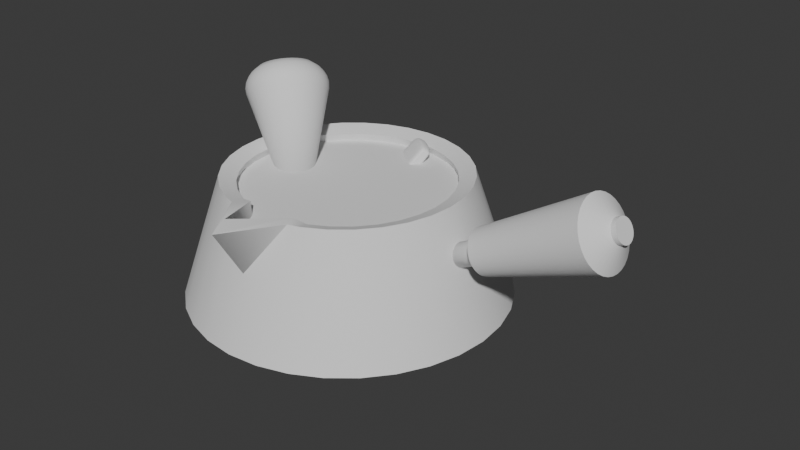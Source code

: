 # Source: Blocking_V1.blend  (saved by Blender 4.0.36; exported with 4.5.12 LTS)
import bpy
from mathutils import Matrix  # noqa: F401  (used for matrix-valued properties, if any)

bpy.ops.wm.read_factory_settings(use_empty=True)
scene = bpy.context.scene
scene.name = 'Scene'

# ---- collections
col_collection = bpy.data.collections.new('Collection'); scene.collection.children.link(col_collection)

# ---- node groups
ng_auto_smooth = bpy.data.node_groups.new('Auto Smooth', 'GeometryNodeTree')
_s = ng_auto_smooth.interface.new_socket(name='Geometry', in_out='OUTPUT', socket_type='NodeSocketGeometry')
_s = ng_auto_smooth.interface.new_socket(name='Geometry', in_out='INPUT', socket_type='NodeSocketGeometry')
_s = ng_auto_smooth.interface.new_socket(name='Angle', in_out='INPUT', socket_type='NodeSocketFloat')
_s.subtype = 'ANGLE'
_s.min_value = 0.0
_s.max_value = 3.142
ng_auto_smooth.is_modifier = True
_N = ng_auto_smooth.nodes; _L = ng_auto_smooth.links
n0 = _N.new('NodeGroupOutput'); n0.name = 'Group Output'; n0.location = (480, -100)
n1 = _N.new('NodeGroupInput'); n1.name = 'Group Input'; n1.location = (-420, -300)
n2 = _N.new('NodeGroupInput'); n2.name = 'Group Input.001'; n2.location = (-60, -100)
n3 = _N.new('GeometryNodeSetShadeSmooth'); n3.name = 'Set Shade Smooth'; n3.location = (120, -100)
n3.domain = 'EDGE'
n4 = _N.new('GeometryNodeSetShadeSmooth'); n4.name = 'Set Shade Smooth.001'; n4.location = (300, -100)
n5 = _N.new('GeometryNodeInputMeshEdgeAngle'); n5.name = 'Edge Angle'; n5.location = (-420, -220)
n6 = _N.new('GeometryNodeInputEdgeSmooth'); n6.name = 'Is Edge Smooth'; n6.location = (-60, -160)
n7 = _N.new('GeometryNodeInputShadeSmooth'); n7.name = 'Is Face Smooth'; n7.location = (-240, -340)
n8 = _N.new('FunctionNodeBooleanMath'); n8.name = 'Boolean Math'; n8.location = (-60, -220)
n9 = _N.new('FunctionNodeCompare'); n9.name = 'Compare'; n9.location = (-240, -180)
n9.operation = 'LESS_EQUAL'
_L.new(n5.outputs[0], n9.inputs[0])
_L.new(n4.outputs[0], n0.inputs[0])
_L.new(n1.outputs[1], n9.inputs[1])
_L.new(n9.outputs[0], n8.inputs[0])
_L.new(n7.outputs[0], n8.inputs[1])
_L.new(n2.outputs[0], n3.inputs[0])
_L.new(n6.outputs[0], n3.inputs[1])
_L.new(n3.outputs[0], n4.inputs[0])
_L.new(n8.outputs[0], n3.inputs[2])
n0.is_active_output = True

# ---- world
world_world = bpy.data.worlds.new('World'); scene.world = world_world
world_world.use_nodes = True; world_world.node_tree.nodes.clear()
_N = world_world.node_tree.nodes; _L = world_world.node_tree.links
n0 = _N.new('ShaderNodeOutputWorld'); n0.name = 'World Output'; n0.location = (300, 300)
n1 = _N.new('ShaderNodeBackground'); n1.name = 'Background'; n1.location = (10, 300)
n1.inputs[0].default_value = (0.05088, 0.05088, 0.05088, 1.0)
_L.new(n1.outputs[0], n0.inputs[0])
n0.is_active_output = True
world_world.color = (0.05088, 0.05088, 0.05088)
world_world.use_sun_shadow = False
world_world.sun_shadow_jitter_overblur = 0.0

# ---- meshes
me_cylinder_003 = bpy.data.meshes.new('Cylinder.003')
me_cylinder_003.from_pydata([(4.408e-09, 0.121, 0.0), (0.02361, 0.1187, 0.0), (0.04632, 0.1118, 0.0), (0.06724, 0.1006, 0.0), (0.08558, 0.08558, 0.0), (0.1006, 0.06724, 0.0), (0.1118, 0.04632, 0.0), (0.1187, 0.02361, 0.0), (0.121, 5.714e-09, 0.0), (0.1187, -0.02361, 0.0), (0.1118, -0.04632, 0.0), (0.1006, -0.06724, 0.0), (0.08558, -0.08558, 0.0), (0.06724, -0.1006, 0.0), (0.04632, -0.1118, 0.0), (0.02361, -0.1187, 0.0), (4.408e-09, -0.121, 0.0), (-0.02361, -0.1187, 0.0), (-0.04632, -0.1118, 0.0), (-0.06724, -0.1006, 0.0), (-0.08558, -0.08558, 0.0), (-0.1006, -0.06724, 0.0), (-0.1118, -0.04632, 0.0), (-0.1187, -0.02361, 0.0), (-0.121, 5.714e-09, 0.0), (-0.1187, 0.02361, 0.0), (-0.1118, 0.04632, 0.0), (-0.1006, 0.06724, 0.0), (-0.08558, 0.08558, 0.0), (-0.06724, 0.1006, 0.0), (-0.04632, 0.1118, 0.0), (-0.02361, 0.1187, 0.0), (8.401e-10, 0.1858, 0.04263), (0.03624, 0.1822, 0.04263), (0.07109, 0.1716, 0.04263), (0.1032, 0.1545, 0.04263), (0.1314, 0.1314, 0.04263), (0.1545, 0.1032, 0.04263), (0.1716, 0.07109, 0.04263), (0.1822, 0.03624, 0.04263), (0.1858, 2.007e-09, 0.04263), (0.1822, -0.03624, 0.04263), (0.1716, -0.07109, 0.04263), (0.1545, -0.1032, 0.04263), (0.1314, -0.1314, 0.04263), (0.1032, -0.1545, 0.04263), (0.07109, -0.1716, 0.04263), (0.03624, -0.1822, 0.04263), (8.401e-10, -0.1858, 0.04263), (-0.03624, -0.1822, 0.04263), (-0.07109, -0.1716, 0.04263), (-0.1032, -0.1545, 0.04263), (-0.1314, -0.1314, 0.04263), (-0.1545, -0.1032, 0.04263), (-0.1716, -0.07109, 0.04263), (-0.1822, -0.03624, 0.04263), (-0.1858, 2.007e-09, 0.04263), (-0.1822, 0.03624, 0.04263), (-0.1716, 0.07109, 0.04263), (-0.1545, 0.1032, 0.04263), (-0.1314, 0.1314, 0.04263), (-0.1032, 0.1545, 0.04263), (-0.07109, 0.1716, 0.04263), (-0.03624, 0.1822, 0.04263), (1.49e-09, 0.139, 0.1839), (0.02713, 0.1364, 0.1839), (0.05321, 0.1285, 0.1839), (0.07725, 0.1156, 0.1839), (0.09832, 0.09832, 0.1839), (0.1156, 0.07725, 0.1839), (0.1285, 0.05321, 0.1839), (0.1364, 0.02713, 0.1839), (0.139, 4.486e-09, 0.1839), (0.1364, -0.02713, 0.1839), (0.1285, -0.05321, 0.1839), (0.1156, -0.07725, 0.1839), (0.09832, -0.09832, 0.1839), (0.07725, -0.1156, 0.1839), (0.05321, -0.1285, 0.1839), (0.04014, -0.1324, 0.1839), (1.49e-09, -0.1942, 0.1839), (-0.03939, -0.1326, 0.1839), (-0.05321, -0.1285, 0.1839), (-0.07725, -0.1156, 0.1839), (-0.09832, -0.09832, 0.1839), (-0.1156, -0.07725, 0.1839), (-0.1285, -0.05321, 0.1839), (-0.1364, -0.02713, 0.1839), (-0.139, 4.486e-09, 0.1839), (-0.1364, 0.02713, 0.1839), (-0.1285, 0.05321, 0.1839), (-0.1156, 0.07725, 0.1839), (-0.09832, 0.09832, 0.1839), (-0.07725, 0.1156, 0.1839), (-0.05321, 0.1285, 0.1839), (-0.02713, 0.1364, 0.1839), (0.1318, -0.08806, 0.1253), (0.1464, -0.06066, 0.1253), (-0.1555, 0.03092, 0.1253), (-0.1585, 3.393e-09, 0.1253), (0.1121, -0.1121, 0.1253), (-0.1464, 0.06066, 0.1253), (0.08806, -0.1318, 0.1253), (-0.1318, 0.08806, 0.1253), (0.06066, -0.1464, 0.1253), (0.03092, 0.1555, 0.1253), (1.25e-09, 0.1585, 0.1253), (-0.1121, 0.1121, 0.1253), (0.03092, -0.1555, 0.1253), (0.06066, 0.1464, 0.1253), (-0.08806, 0.1318, 0.1253), (1.25e-09, -0.1585, 0.1253), (0.08806, 0.1318, 0.1253), (-0.06066, 0.1464, 0.1253), (-0.03092, -0.1555, 0.1253), (0.1121, 0.1121, 0.1253), (-0.03092, 0.1555, 0.1253), (-0.06066, -0.1464, 0.1253), (0.1318, 0.08806, 0.1253), (-0.08806, -0.1318, 0.1253), (0.1464, 0.06066, 0.1253), (-0.1121, -0.1121, 0.1253), (0.1555, 0.03092, 0.1253), (-0.1318, -0.08806, 0.1253), (0.1585, 3.393e-09, 0.1253), (-0.1464, -0.06066, 0.1253), (0.1555, -0.03092, 0.1253), (-0.1555, -0.03092, 0.1253)], [], [(0, 31, 30, 29, 28, 27, 26, 25, 24, 23, 22, 21, 20, 19, 18, 17, 16, 15, 14, 13, 12, 11, 10, 9, 8, 7, 6, 5, 4, 3, 2, 1), (97, 96, 75, 74), (22, 23, 55, 54), (9, 10, 42, 41), (23, 24, 56, 55), (10, 11, 43, 42), (24, 25, 57, 56), (11, 12, 44, 43), (25, 26, 58, 57), (12, 13, 45, 44), (26, 27, 59, 58), (13, 14, 46, 45), (0, 1, 33, 32), (27, 28, 60, 59), (14, 15, 47, 46), (1, 2, 34, 33), (28, 29, 61, 60), (15, 16, 48, 47), (2, 3, 35, 34), (29, 30, 62, 61), (16, 17, 49, 48), (3, 4, 36, 35), (30, 31, 63, 62), (17, 18, 50, 49), (4, 5, 37, 36), (31, 0, 32, 63), (18, 19, 51, 50), (5, 6, 38, 37), (19, 20, 52, 51), (6, 7, 39, 38), (20, 21, 53, 52), (7, 8, 40, 39), (21, 22, 54, 53), (8, 9, 41, 40), (99, 98, 89, 88), (96, 100, 76, 75), (98, 101, 90, 89), (100, 102, 77, 76), (101, 103, 91, 90), (102, 104, 78, 77), (106, 105, 65, 64), (103, 107, 92, 91), (104, 108, 79, 78), (105, 109, 66, 65), (107, 110, 93, 92), (111, 80, 79), (109, 112, 67, 66), (110, 113, 94, 93), (111, 114, 81), (112, 115, 68, 67), (113, 116, 95, 94), (114, 117, 82, 81), (115, 118, 69, 68), (116, 106, 64, 95), (117, 119, 83, 82), (118, 120, 70, 69), (119, 121, 84, 83), (120, 122, 71, 70), (121, 123, 85, 84), (122, 124, 72, 71), (123, 125, 86, 85), (124, 126, 73, 72), (125, 127, 87, 86), (126, 97, 74, 73), (127, 99, 88, 87), (55, 56, 99, 127), (41, 42, 97, 126), (54, 55, 127, 125), (40, 41, 126, 124), (53, 54, 125, 123), (39, 40, 124, 122), (52, 53, 123, 121), (38, 39, 122, 120), (51, 52, 121, 119), (37, 38, 120, 118), (50, 51, 119, 117), (63, 32, 106, 116), (36, 37, 118, 115), (49, 50, 117, 114), (62, 63, 116, 113), (35, 36, 115, 112), (48, 49, 114, 111), (61, 62, 113, 110), (34, 35, 112, 109), (47, 48, 111, 108), (60, 61, 110, 107), (33, 34, 109, 105), (46, 47, 108, 104), (59, 60, 107, 103), (32, 33, 105, 106), (45, 46, 104, 102), (58, 59, 103, 101), (44, 45, 102, 100), (57, 58, 101, 98), (43, 44, 100, 96), (56, 57, 98, 99), (42, 43, 96, 97), (80, 111, 81), (108, 111, 79)])
me_cylinder_003.polygons.foreach_set('use_smooth', [True] * 99)
_k = set([(0, 1), (0, 31), (1, 2), (2, 3), (3, 4), (4, 5), (5, 6), (6, 7), (7, 8), (8, 9), (9, 10), (10, 11), (11, 12), (12, 13), (13, 14), (14, 15), (15, 16), (16, 17), (17, 18), (18, 19), (19, 20), (20, 21), (21, 22), (22, 23), (23, 24), (24, 25), (25, 26), (26, 27), (27, 28), (28, 29), (29, 30), (30, 31), (32, 33), (32, 63), (33, 34), (34, 35), (35, 36), (36, 37), (37, 38), (38, 39), (39, 40), (40, 41), (41, 42), (42, 43), (43, 44), (44, 45), (45, 46), (46, 47), (47, 48), (48, 49), (49, 50), (50, 51), (51, 52), (52, 53), (53, 54), (54, 55), (55, 56), (56, 57), (57, 58), (58, 59), (59, 60), (60, 61), (61, 62), (62, 63), (64, 65), (64, 95), (65, 66), (66, 67), (67, 68), (68, 69), (69, 70), (70, 71), (71, 72), (72, 73), (73, 74), (74, 75), (75, 76), (76, 77), (77, 78), (78, 79), (79, 80), (79, 111), (80, 81), (81, 82), (81, 111), (82, 83), (83, 84), (84, 85), (85, 86), (86, 87), (87, 88), (88, 89), (89, 90), (90, 91), (91, 92), (92, 93), (93, 94), (94, 95)])
me_cylinder_003.attributes.new('sharp_edge', 'BOOLEAN', 'EDGE').data.foreach_set('value', [ (min(e.vertices), max(e.vertices)) in _k for e in me_cylinder_003.edges])
_uv = me_cylinder_003.uv_layers.new(name='UVMap')
_uv.uv.foreach_set('vector', [0.75, 0.49, 0.7032, 0.4854, 0.6582, 0.4717, 0.6167, 0.4496, 0.5803, 0.4197, 0.5504, 0.3833, 0.5283, 0.3418, 0.5146, 0.2968, 0.51, 0.25, 0.5146, 0.2032, 0.5283, 0.1582, 0.5504, 0.1167, 0.5803, 0.08029, 0.6167, 0.05045, 0.6582, 0.02827, 0.7032, 0.01461, 0.75, 0.01, 0.7968, 0.01461, 0.8418, 0.02827, 0.8833, 0.05045, 0.9197, 0.08029, 0.9496, 0.1167, 0.9717, 0.1582, 0.9854, 0.2032, 0.99, 0.25, 0.9854, 0.2968, 0.9717, 0.3418, 0.9496, 0.3833, 0.9197, 0.4197, 0.8833, 0.4496, 0.8418, 0.4717, 0.7968, 0.4854, 0.9717, 0.1582, 0.9496, 0.1167, 0.9496, 0.1167, 0.9717, 0.1582, 0.5283, 0.1582, 0.5146, 0.2032, 0.5146, 0.2032, 0.5283, 0.1582, 0.9854, 0.2032, 0.9717, 0.1582, 0.9717, 0.1582, 0.9854, 0.2032, 0.5146, 0.2032, 0.51, 0.25, 0.51, 0.25, 0.5146, 0.2032, 0.9717, 0.1582, 0.9496, 0.1167, 0.9496, 0.1167, 0.9717, 0.1582, 0.51, 0.25, 0.5146, 0.2968, 0.5146, 0.2968, 0.51, 0.25, 0.9496, 0.1167, 0.9197, 0.08029, 0.9197, 0.08029, 0.9496, 0.1167, 0.5146, 0.2968, 0.5283, 0.3418, 0.5283, 0.3418, 0.5146, 0.2968, 0.9197, 0.08029, 0.8833, 0.05045, 0.8833, 0.05045, 0.9197, 0.08029, 0.5283, 0.3418, 0.5504, 0.3833, 0.5504, 0.3833, 0.5283, 0.3418, 0.8833, 0.05045, 0.8418, 0.02827, 0.8418, 0.02827, 0.8833, 0.05045, 0.75, 0.49, 0.7968, 0.4854, 0.7968, 0.4854, 0.75, 0.49, 0.5504, 0.3833, 0.5803, 0.4197, 0.5803, 0.4197, 0.5504, 0.3833, 0.8418, 0.02827, 0.7968, 0.01461, 0.7968, 0.01461, 0.8418, 0.02827, 0.7968, 0.4854, 0.8418, 0.4717, 0.8418, 0.4717, 0.7968, 0.4854, 0.5803, 0.4197, 0.6167, 0.4496, 0.6167, 0.4496, 0.5803, 0.4197, 0.7968, 0.01461, 0.75, 0.01, 0.75, 0.01, 0.7968, 0.01461, 0.8418, 0.4717, 0.8833, 0.4496, 0.8833, 0.4496, 0.8418, 0.4717, 0.6167, 0.4496, 0.6582, 0.4717, 0.6582, 0.4717, 0.6167, 0.4496, 0.75, 0.01, 0.7032, 0.01461, 0.7032, 0.01461, 0.75, 0.01, 0.8833, 0.4496, 0.9197, 0.4197, 0.9197, 0.4197, 0.8833, 0.4496, 0.6582, 0.4717, 0.7032, 0.4854, 0.7032, 0.4854, 0.6582, 0.4717, 0.7032, 0.01461, 0.6582, 0.02827, 0.6582, 0.02827, 0.7032, 0.01461, 0.9197, 0.4197, 0.9496, 0.3833, 0.9496, 0.3833, 0.9197, 0.4197, 0.7032, 0.4854, 0.75, 0.49, 0.75, 0.49, 0.7032, 0.4854, 0.6582, 0.02827, 0.6167, 0.05045, 0.6167, 0.05045, 0.6582, 0.02827, 0.9496, 0.3833, 0.9717, 0.3418, 0.9717, 0.3418, 0.9496, 0.3833, 0.6167, 0.05045, 0.5803, 0.08029, 0.5803, 0.08029, 0.6167, 0.05045, 0.9717, 0.3418, 0.9854, 0.2968, 0.9854, 0.2968, 0.9717, 0.3418, 0.5803, 0.08029, 0.5504, 0.1167, 0.5504, 0.1167, 0.5803, 0.08029, 0.9854, 0.2968, 0.99, 0.25, 0.99, 0.25, 0.9854, 0.2968, 0.5504, 0.1167, 0.5283, 0.1582, 0.5283, 0.1582, 0.5504, 0.1167, 0.99, 0.25, 0.9854, 0.2032, 0.9854, 0.2032, 0.99, 0.25, 0.51, 0.25, 0.5146, 0.2968, 0.5146, 0.2968, 0.51, 0.25, 0.9496, 0.1167, 0.9197, 0.08029, 0.9197, 0.08029, 0.9496, 0.1167, 0.5146, 0.2968, 0.5283, 0.3418, 0.5283, 0.3418, 0.5146, 0.2968, 0.9197, 0.08029, 0.8833, 0.05045, 0.8833, 0.05045, 0.9197, 0.08029, 0.5283, 0.3418, 0.5504, 0.3833, 0.5504, 0.3833, 0.5283, 0.3418, 0.8833, 0.05045, 0.8418, 0.02827, 0.8418, 0.02827, 0.8833, 0.05045, 0.75, 0.49, 0.7968, 0.4854, 0.7968, 0.4854, 0.75, 0.49, 0.5504, 0.3833, 0.5803, 0.4197, 0.5803, 0.4197, 0.5504, 0.3833, 0.8418, 0.02827, 0.7968, 0.01461, 0.8193, 0.02143, 0.8418, 0.02827, 0.7968, 0.4854, 0.8418, 0.4717, 0.8418, 0.4717, 0.7968, 0.4854, 0.5803, 0.4197, 0.6167, 0.4496, 0.6167, 0.4496, 0.5803, 0.4197, 0.75, 0.01, 0.75, 0.01, 0.8193, 0.02143, 0.8418, 0.4717, 0.8833, 0.4496, 0.8833, 0.4496, 0.8418, 0.4717, 0.6167, 0.4496, 0.6582, 0.4717, 0.6582, 0.4717, 0.6167, 0.4496, 0.75, 0.01, 0.7032, 0.01461, 0.682, 0.02103, 0.8833, 0.4496, 0.9197, 0.4197, 0.9197, 0.4197, 0.8833, 0.4496, 0.6582, 0.4717, 0.7032, 0.4854, 0.7032, 0.4854, 0.6582, 0.4717, 0.7032, 0.01461, 0.6582, 0.02827, 0.6582, 0.02827, 0.682, 0.02103, 0.9197, 0.4197, 0.9496, 0.3833, 0.9496, 0.3833, 0.9197, 0.4197, 0.7032, 0.4854, 0.75, 0.49, 0.75, 0.49, 0.7032, 0.4854, 0.6582, 0.02827, 0.6167, 0.05045, 0.6167, 0.05045, 0.6582, 0.02827, 0.9496, 0.3833, 0.9717, 0.3418, 0.9717, 0.3418, 0.9496, 0.3833, 0.6167, 0.05045, 0.5803, 0.08029, 0.5803, 0.08029, 0.6167, 0.05045, 0.9717, 0.3418, 0.9854, 0.2968, 0.9854, 0.2968, 0.9717, 0.3418, 0.5803, 0.08029, 0.5504, 0.1167, 0.5504, 0.1167, 0.5803, 0.08029, 0.9854, 0.2968, 0.99, 0.25, 0.99, 0.25, 0.9854, 0.2968, 0.5504, 0.1167, 0.5283, 0.1582, 0.5283, 0.1582, 0.5504, 0.1167, 0.99, 0.25, 0.9854, 0.2032, 0.9854, 0.2032, 0.99, 0.25, 0.5283, 0.1582, 0.5146, 0.2032, 0.5146, 0.2032, 0.5283, 0.1582, 0.9854, 0.2032, 0.9717, 0.1582, 0.9717, 0.1582, 0.9854, 0.2032, 0.5146, 0.2032, 0.51, 0.25, 0.51, 0.25, 0.5146, 0.2032, 0.5146, 0.2032, 0.51, 0.25, 0.51, 0.25, 0.5146, 0.2032, 0.9854, 0.2032, 0.9717, 0.1582, 0.9717, 0.1582, 0.9854, 0.2032, 0.5283, 0.1582, 0.5146, 0.2032, 0.5146, 0.2032, 0.5283, 0.1582, 0.99, 0.25, 0.9854, 0.2032, 0.9854, 0.2032, 0.99, 0.25, 0.5504, 0.1167, 0.5283, 0.1582, 0.5283, 0.1582, 0.5504, 0.1167, 0.9854, 0.2968, 0.99, 0.25, 0.99, 0.25, 0.9854, 0.2968, 0.5803, 0.08029, 0.5504, 0.1167, 0.5504, 0.1167, 0.5803, 0.08029, 0.9717, 0.3418, 0.9854, 0.2968, 0.9854, 0.2968, 0.9717, 0.3418, 0.6167, 0.05045, 0.5803, 0.08029, 0.5803, 0.08029, 0.6167, 0.05045, 0.9496, 0.3833, 0.9717, 0.3418, 0.9717, 0.3418, 0.9496, 0.3833, 0.6582, 0.02827, 0.6167, 0.05045, 0.6167, 0.05045, 0.6582, 0.02827, 0.7032, 0.4854, 0.75, 0.49, 0.75, 0.49, 0.7032, 0.4854, 0.9197, 0.4197, 0.9496, 0.3833, 0.9496, 0.3833, 0.9197, 0.4197, 0.7032, 0.01461, 0.6582, 0.02827, 0.6582, 0.02827, 0.7032, 0.01461, 0.6582, 0.4717, 0.7032, 0.4854, 0.7032, 0.4854, 0.6582, 0.4717, 0.8833, 0.4496, 0.9197, 0.4197, 0.9197, 0.4197, 0.8833, 0.4496, 0.75, 0.01, 0.7032, 0.01461, 0.7032, 0.01461, 0.75, 0.01, 0.6167, 0.4496, 0.6582, 0.4717, 0.6582, 0.4717, 0.6167, 0.4496, 0.8418, 0.4717, 0.8833, 0.4496, 0.8833, 0.4496, 0.8418, 0.4717, 0.7968, 0.01461, 0.75, 0.01, 0.75, 0.01, 0.7968, 0.01461, 0.5803, 0.4197, 0.6167, 0.4496, 0.6167, 0.4496, 0.5803, 0.4197, 0.7968, 0.4854, 0.8418, 0.4717, 0.8418, 0.4717, 0.7968, 0.4854, 0.8418, 0.02827, 0.7968, 0.01461, 0.7968, 0.01461, 0.8418, 0.02827, 0.5504, 0.3833, 0.5803, 0.4197, 0.5803, 0.4197, 0.5504, 0.3833, 0.75, 0.49, 0.7968, 0.4854, 0.7968, 0.4854, 0.75, 0.49, 0.8833, 0.05045, 0.8418, 0.02827, 0.8418, 0.02827, 0.8833, 0.05045, 0.5283, 0.3418, 0.5504, 0.3833, 0.5504, 0.3833, 0.5283, 0.3418, 0.9197, 0.08029, 0.8833, 0.05045, 0.8833, 0.05045, 0.9197, 0.08029, 0.5146, 0.2968, 0.5283, 0.3418, 0.5283, 0.3418, 0.5146, 0.2968, 0.9496, 0.1167, 0.9197, 0.08029, 0.9197, 0.08029, 0.9496, 0.1167, 0.51, 0.25, 0.5146, 0.2968, 0.5146, 0.2968, 0.51, 0.25, 0.9717, 0.1582, 0.9496, 0.1167, 0.9496, 0.1167, 0.9717, 0.1582, 0.75, 0.01, 0.75, 0.01, 0.682, 0.02103, 0.7968, 0.01461, 0.75, 0.01, 0.8193, 0.02143])
me_cylinder_003.update()
me_cylinder_004 = bpy.data.meshes.new('Cylinder.004')
me_cylinder_004.from_pydata([(-1.975e-08, 0.0135, 0.1054), (-1.975e-08, 0.0135, -0.1054), (0.002633, 0.01324, 0.1054), (0.002633, 0.01324, -0.1054), (0.005165, 0.01247, 0.1054), (0.005165, 0.01247, -0.1054), (0.007498, 0.01122, 0.1054), (0.007498, 0.01122, -0.1054), (0.009543, 0.009543, 0.1054), (0.009543, 0.009543, -0.1054), (0.01122, 0.007498, 0.1054), (0.01122, 0.007498, -0.1054), (0.01247, 0.005165, 0.1054), (0.01247, 0.005165, -0.1054), (0.01324, 0.002633, 0.1054), (0.01324, 0.002633, -0.1054), (0.0135, 7.714e-11, 0.1054), (0.0135, 7.714e-11, -0.1054), (0.01324, -0.002633, 0.1054), (0.01324, -0.002633, -0.1054), (0.01247, -0.005165, 0.1054), (0.01247, -0.005165, -0.1054), (0.01122, -0.007498, 0.1054), (0.01122, -0.007498, -0.1054), (0.009543, -0.009543, 0.1054), (0.009543, -0.009543, -0.1054), (0.007498, -0.01122, 0.1054), (0.007498, -0.01122, -0.1054), (0.005165, -0.01247, 0.1054), (0.005165, -0.01247, -0.1054), (0.002633, -0.01324, 0.1054), (0.002633, -0.01324, -0.1054), (-1.975e-08, -0.0135, 0.1054), (-1.975e-08, -0.0135, -0.1054), (-0.002633, -0.01324, 0.1054), (-0.002633, -0.01324, -0.1054), (-0.005165, -0.01247, 0.1054), (-0.005165, -0.01247, -0.1054), (-0.007498, -0.01122, 0.1054), (-0.007498, -0.01122, -0.1054), (-0.009543, -0.009543, 0.1054), (-0.009543, -0.009543, -0.1054), (-0.01122, -0.007498, 0.1054), (-0.01122, -0.007498, -0.1054), (-0.01247, -0.005165, 0.1054), (-0.01247, -0.005165, -0.1054), (-0.01324, -0.002633, 0.1054), (-0.01324, -0.002633, -0.1054), (-0.0135, 7.714e-11, 0.1054), (-0.0135, 7.714e-11, -0.1054), (-0.01324, 0.002633, 0.1054), (-0.01324, 0.002633, -0.1054), (-0.01247, 0.005165, 0.1054), (-0.01247, 0.005165, -0.1054), (-0.01122, 0.007498, 0.1054), (-0.01122, 0.007498, -0.1054), (-0.009543, 0.009543, 0.1054), (-0.009543, 0.009543, -0.1054), (-0.007498, 0.01122, 0.1054), (-0.007498, 0.01122, -0.1054), (-0.005165, 0.01247, 0.1054), (-0.005165, 0.01247, -0.1054), (-0.002633, 0.01324, 0.1054), (-0.002633, 0.01324, -0.1054), (-1.975e-08, 0.0135, -0.05675), (0.002633, 0.01324, -0.05675), (0.005165, 0.01247, -0.05675), (0.007498, 0.01122, -0.05675), (0.009543, 0.009543, -0.05675), (0.01122, 0.007498, -0.05675), (0.01247, 0.005165, -0.05675), (0.01324, 0.002633, -0.05675), (0.0135, 7.714e-11, -0.05675), (0.01324, -0.002633, -0.05675), (0.01247, -0.005165, -0.05675), (0.01122, -0.007498, -0.05675), (0.009543, -0.009543, -0.05675), (0.007498, -0.01122, -0.05675), (0.005165, -0.01247, -0.05675), (0.002633, -0.01324, -0.05675), (-1.975e-08, -0.0135, -0.05675), (-0.002633, -0.01324, -0.05675), (-0.005165, -0.01247, -0.05675), (-0.007498, -0.01122, -0.05675), (-0.009543, -0.009543, -0.05675), (-0.01122, -0.007498, -0.05675), (-0.01247, -0.005165, -0.05675), (-0.01324, -0.002633, -0.05675), (-0.0135, 7.714e-11, -0.05675), (-0.01324, 0.002633, -0.05675), (-0.01247, 0.005165, -0.05675), (-0.01122, 0.007498, -0.05675), (-0.009543, 0.009543, -0.05675), (-0.007498, 0.01122, -0.05675), (-0.005165, 0.01247, -0.05675), (-0.002633, 0.01324, -0.05675), (0.002633, 0.01324, 0.09489), (0.005165, 0.01247, 0.09489), (0.007498, 0.01122, 0.09489), (0.009543, 0.009543, 0.09489), (0.01122, 0.007498, 0.09489), (0.01247, 0.005165, 0.09489), (0.01324, 0.002633, 0.09489), (0.0135, 7.714e-11, 0.09489), (0.01324, -0.002633, 0.09489), (0.01247, -0.005165, 0.09489), (0.01122, -0.007498, 0.09489), (0.009543, -0.009543, 0.09489), (0.007498, -0.01122, 0.09489), (0.005165, -0.01247, 0.09489), (0.002633, -0.01324, 0.09489), (-1.975e-08, -0.0135, 0.09489), (-0.002633, -0.01324, 0.09489), (-0.005165, -0.01247, 0.09489), (-0.007498, -0.01122, 0.09489), (-0.009543, -0.009543, 0.09489), (-0.01122, -0.007498, 0.09489), (-0.01247, -0.005165, 0.09489), (-0.01324, -0.002633, 0.09489), (-0.0135, 7.714e-11, 0.09489), (-0.01324, 0.002633, 0.09489), (-0.01247, 0.005165, 0.09489), (-0.01122, 0.007498, 0.09489), (-0.009543, 0.009543, 0.09489), (-0.007498, 0.01122, 0.09489), (-0.005165, 0.01247, 0.09489), (-0.002633, 0.01324, 0.09489), (-1.975e-08, 0.0135, 0.09489)], [], [(64, 1, 3, 65), (65, 3, 5, 66), (66, 5, 7, 67), (67, 7, 9, 68), (68, 9, 11, 69), (69, 11, 13, 70), (70, 13, 15, 71), (71, 15, 17, 72), (72, 17, 19, 73), (73, 19, 21, 74), (74, 21, 23, 75), (75, 23, 25, 76), (76, 25, 27, 77), (77, 27, 29, 78), (78, 29, 31, 79), (79, 31, 33, 80), (80, 33, 35, 81), (81, 35, 37, 82), (82, 37, 39, 83), (83, 39, 41, 84), (84, 41, 43, 85), (85, 43, 45, 86), (86, 45, 47, 87), (87, 47, 49, 88), (88, 49, 51, 89), (89, 51, 53, 90), (90, 53, 55, 91), (91, 55, 57, 92), (92, 57, 59, 93), (93, 59, 61, 94), (3, 1, 63, 61, 59, 57, 55, 53, 51, 49, 47, 45, 43, 41, 39, 37, 35, 33, 31, 29, 27, 25, 23, 21, 19, 17, 15, 13, 11, 9, 7, 5), (94, 61, 63, 95), (95, 63, 1, 64), (0, 2, 4, 6, 8, 10, 12, 14, 16, 18, 20, 22, 24, 26, 28, 30, 32, 34, 36, 38, 40, 42, 44, 46, 48, 50, 52, 54, 56, 58, 60, 62), (126, 95, 64, 127), (125, 94, 95, 126), (124, 93, 94, 125), (123, 92, 93, 124), (122, 91, 92, 123), (121, 90, 91, 122), (120, 89, 90, 121), (119, 88, 89, 120), (118, 87, 88, 119), (117, 86, 87, 118), (116, 85, 86, 117), (115, 84, 85, 116), (114, 83, 84, 115), (113, 82, 83, 114), (112, 81, 82, 113), (111, 80, 81, 112), (110, 79, 80, 111), (109, 78, 79, 110), (108, 77, 78, 109), (107, 76, 77, 108), (106, 75, 76, 107), (105, 74, 75, 106), (104, 73, 74, 105), (103, 72, 73, 104), (102, 71, 72, 103), (101, 70, 71, 102), (100, 69, 70, 101), (99, 68, 69, 100), (98, 67, 68, 99), (97, 66, 67, 98), (96, 65, 66, 97), (127, 64, 65, 96), (0, 127, 96, 2), (2, 96, 97, 4), (4, 97, 98, 6), (6, 98, 99, 8), (8, 99, 100, 10), (10, 100, 101, 12), (12, 101, 102, 14), (14, 102, 103, 16), (16, 103, 104, 18), (18, 104, 105, 20), (20, 105, 106, 22), (22, 106, 107, 24), (24, 107, 108, 26), (26, 108, 109, 28), (28, 109, 110, 30), (30, 110, 111, 32), (32, 111, 112, 34), (34, 112, 113, 36), (36, 113, 114, 38), (38, 114, 115, 40), (40, 115, 116, 42), (42, 116, 117, 44), (44, 117, 118, 46), (46, 118, 119, 48), (48, 119, 120, 50), (50, 120, 121, 52), (52, 121, 122, 54), (54, 122, 123, 56), (56, 123, 124, 58), (58, 124, 125, 60), (60, 125, 126, 62), (62, 126, 127, 0)])
me_cylinder_004.polygons.foreach_set('use_smooth', [True] * 98)
_k = set([(0, 2), (0, 62), (2, 4), (4, 6), (6, 8), (8, 10), (10, 12), (12, 14), (14, 16), (16, 18), (18, 20), (20, 22), (22, 24), (24, 26), (26, 28), (28, 30), (30, 32), (32, 34), (34, 36), (36, 38), (38, 40), (40, 42), (42, 44), (44, 46), (46, 48), (48, 50), (50, 52), (52, 54), (54, 56), (56, 58), (58, 60), (60, 62)])
me_cylinder_004.attributes.new('sharp_edge', 'BOOLEAN', 'EDGE').data.foreach_set('value', [ (min(e.vertices), max(e.vertices)) in _k for e in me_cylinder_004.edges])
_uv = me_cylinder_004.uv_layers.new(name='UVMap')
_uv.uv.foreach_set('vector', [1.0, 0.8847, 1.0, 1.0, 0.9688, 1.0, 0.9688, 0.8847, 0.9688, 0.8847, 0.9688, 1.0, 0.9375, 1.0, 0.9375, 0.8847, 0.9375, 0.8847, 0.9375, 1.0, 0.9062, 1.0, 0.9062, 0.8847, 0.9062, 0.8847, 0.9062, 1.0, 0.875, 1.0, 0.875, 0.8847, 0.875, 0.8847, 0.875, 1.0, 0.8438, 1.0, 0.8438, 0.8847, 0.8438, 0.8847, 0.8438, 1.0, 0.8125, 1.0, 0.8125, 0.8847, 0.8125, 0.8847, 0.8125, 1.0, 0.7812, 1.0, 0.7812, 0.8847, 0.7812, 0.8847, 0.7812, 1.0, 0.75, 1.0, 0.75, 0.8847, 0.75, 0.8847, 0.75, 1.0, 0.7188, 1.0, 0.7188, 0.8847, 0.7188, 0.8847, 0.7188, 1.0, 0.6875, 1.0, 0.6875, 0.8847, 0.6875, 0.8847, 0.6875, 1.0, 0.6562, 1.0, 0.6562, 0.8847, 0.6562, 0.8847, 0.6562, 1.0, 0.625, 1.0, 0.625, 0.8847, 0.625, 0.8847, 0.625, 1.0, 0.5938, 1.0, 0.5938, 0.8847, 0.5938, 0.8847, 0.5938, 1.0, 0.5625, 1.0, 0.5625, 0.8847, 0.5625, 0.8847, 0.5625, 1.0, 0.5312, 1.0, 0.5312, 0.8847, 0.5312, 0.8847, 0.5312, 1.0, 0.5, 1.0, 0.5, 0.8847, 0.5, 0.8847, 0.5, 1.0, 0.4688, 1.0, 0.4688, 0.8847, 0.4688, 0.8847, 0.4688, 1.0, 0.4375, 1.0, 0.4375, 0.8847, 0.4375, 0.8847, 0.4375, 1.0, 0.4062, 1.0, 0.4062, 0.8847, 0.4062, 0.8847, 0.4062, 1.0, 0.375, 1.0, 0.375, 0.8847, 0.375, 0.8847, 0.375, 1.0, 0.3438, 1.0, 0.3438, 0.8847, 0.3438, 0.8847, 0.3438, 1.0, 0.3125, 1.0, 0.3125, 0.8847, 0.3125, 0.8847, 0.3125, 1.0, 0.2812, 1.0, 0.2812, 0.8847, 0.2812, 0.8847, 0.2812, 1.0, 0.25, 1.0, 0.25, 0.8847, 0.25, 0.8847, 0.25, 1.0, 0.2188, 1.0, 0.2188, 0.8847, 0.2188, 0.8847, 0.2188, 1.0, 0.1875, 1.0, 0.1875, 0.8847, 0.1875, 0.8847, 0.1875, 1.0, 0.1562, 1.0, 0.1562, 0.8847, 0.1562, 0.8847, 0.1562, 1.0, 0.125, 1.0, 0.125, 0.8847, 0.125, 0.8847, 0.125, 1.0, 0.09375, 1.0, 0.09375, 0.8847, 0.09375, 0.8847, 0.09375, 1.0, 0.0625, 1.0, 0.0625, 0.8847, 0.2968, 0.4854, 0.25, 0.49, 0.2032, 0.4854, 0.1582, 0.4717, 0.1167, 0.4496, 0.08029, 0.4197, 0.05045, 0.3833, 0.02827, 0.3418, 0.01461, 0.2968, 0.01, 0.25, 0.01461, 0.2032, 0.02827, 0.1582, 0.05045, 0.1167, 0.08029, 0.08029, 0.1167, 0.05045, 0.1582, 0.02827, 0.2032, 0.01461, 0.25, 0.01, 0.2968, 0.01461, 0.3418, 0.02827, 0.3833, 0.05045, 0.4197, 0.08029, 0.4496, 0.1167, 0.4717, 0.1582, 0.4854, 0.2032, 0.49, 0.25, 0.4854, 0.2968, 0.4717, 0.3418, 0.4496, 0.3833, 0.4197, 0.4197, 0.3833, 0.4496, 0.3418, 0.4717, 0.0625, 0.8847, 0.0625, 1.0, 0.03125, 1.0, 0.03125, 0.8847, 0.03125, 0.8847, 0.03125, 1.0, 0.0, 1.0, 0.0, 0.8847, 0.75, 0.49, 0.7968, 0.4854, 0.8418, 0.4717, 0.8833, 0.4496, 0.9197, 0.4197, 0.9496, 0.3833, 0.9717, 0.3418, 0.9854, 0.2968, 0.99, 0.25, 0.9854, 0.2032, 0.9717, 0.1582, 0.9496, 0.1167, 0.9197, 0.08029, 0.8833, 0.05045, 0.8418, 0.02827, 0.7968, 0.01461, 0.75, 0.01, 0.7032, 0.01461, 0.6582, 0.02827, 0.6167, 0.05045, 0.5803, 0.08029, 0.5504, 0.1167, 0.5283, 0.1582, 0.5146, 0.2032, 0.51, 0.25, 0.5146, 0.2968, 0.5283, 0.3418, 0.5504, 0.3833, 0.5803, 0.4197, 0.6167, 0.4496, 0.6582, 0.4717, 0.7032, 0.4854, 0.03125, 0.5248, 0.03125, 0.8847, 0.0, 0.8847, 0.0, 0.5248, 0.0625, 0.5248, 0.0625, 0.8847, 0.03125, 0.8847, 0.03125, 0.5248, 0.09375, 0.5248, 0.09375, 0.8847, 0.0625, 0.8847, 0.0625, 0.5248, 0.125, 0.5248, 0.125, 0.8847, 0.09375, 0.8847, 0.09375, 0.5248, 0.1562, 0.5248, 0.1562, 0.8847, 0.125, 0.8847, 0.125, 0.5248, 0.1875, 0.5248, 0.1875, 0.8847, 0.1562, 0.8847, 0.1562, 0.5248, 0.2188, 0.5248, 0.2188, 0.8847, 0.1875, 0.8847, 0.1875, 0.5248, 0.25, 0.5248, 0.25, 0.8847, 0.2188, 0.8847, 0.2188, 0.5248, 0.2812, 0.5248, 0.2812, 0.8847, 0.25, 0.8847, 0.25, 0.5248, 0.3125, 0.5248, 0.3125, 0.8847, 0.2812, 0.8847, 0.2812, 0.5248, 0.3438, 0.5248, 0.3438, 0.8847, 0.3125, 0.8847, 0.3125, 0.5248, 0.375, 0.5248, 0.375, 0.8847, 0.3438, 0.8847, 0.3438, 0.5248, 0.4062, 0.5248, 0.4062, 0.8847, 0.375, 0.8847, 0.375, 0.5248, 0.4375, 0.5248, 0.4375, 0.8847, 0.4062, 0.8847, 0.4062, 0.5248, 0.4688, 0.5248, 0.4688, 0.8847, 0.4375, 0.8847, 0.4375, 0.5248, 0.5, 0.5248, 0.5, 0.8847, 0.4688, 0.8847, 0.4688, 0.5248, 0.5312, 0.5248, 0.5312, 0.8847, 0.5, 0.8847, 0.5, 0.5248, 0.5625, 0.5248, 0.5625, 0.8847, 0.5312, 0.8847, 0.5312, 0.5248, 0.5938, 0.5248, 0.5938, 0.8847, 0.5625, 0.8847, 0.5625, 0.5248, 0.625, 0.5248, 0.625, 0.8847, 0.5938, 0.8847, 0.5938, 0.5248, 0.6562, 0.5248, 0.6562, 0.8847, 0.625, 0.8847, 0.625, 0.5248, 0.6875, 0.5248, 0.6875, 0.8847, 0.6562, 0.8847, 0.6562, 0.5248, 0.7188, 0.5248, 0.7188, 0.8847, 0.6875, 0.8847, 0.6875, 0.5248, 0.75, 0.5248, 0.75, 0.8847, 0.7188, 0.8847, 0.7188, 0.5248, 0.7812, 0.5248, 0.7812, 0.8847, 0.75, 0.8847, 0.75, 0.5248, 0.8125, 0.5248, 0.8125, 0.8847, 0.7812, 0.8847, 0.7812, 0.5248, 0.8438, 0.5248, 0.8438, 0.8847, 0.8125, 0.8847, 0.8125, 0.5248, 0.875, 0.5248, 0.875, 0.8847, 0.8438, 0.8847, 0.8438, 0.5248, 0.9062, 0.5248, 0.9062, 0.8847, 0.875, 0.8847, 0.875, 0.5248, 0.9375, 0.5248, 0.9375, 0.8847, 0.9062, 0.8847, 0.9062, 0.5248, 0.9688, 0.5248, 0.9688, 0.8847, 0.9375, 0.8847, 0.9375, 0.5248, 1.0, 0.5248, 1.0, 0.8847, 0.9688, 0.8847, 0.9688, 0.5248, 1.0, 0.5, 1.0, 0.5248, 0.9688, 0.5248, 0.9688, 0.5, 0.9688, 0.5, 0.9688, 0.5248, 0.9375, 0.5248, 0.9375, 0.5, 0.9375, 0.5, 0.9375, 0.5248, 0.9062, 0.5248, 0.9062, 0.5, 0.9062, 0.5, 0.9062, 0.5248, 0.875, 0.5248, 0.875, 0.5, 0.875, 0.5, 0.875, 0.5248, 0.8438, 0.5248, 0.8438, 0.5, 0.8438, 0.5, 0.8438, 0.5248, 0.8125, 0.5248, 0.8125, 0.5, 0.8125, 0.5, 0.8125, 0.5248, 0.7812, 0.5248, 0.7812, 0.5, 0.7812, 0.5, 0.7812, 0.5248, 0.75, 0.5248, 0.75, 0.5, 0.75, 0.5, 0.75, 0.5248, 0.7188, 0.5248, 0.7188, 0.5, 0.7188, 0.5, 0.7188, 0.5248, 0.6875, 0.5248, 0.6875, 0.5, 0.6875, 0.5, 0.6875, 0.5248, 0.6562, 0.5248, 0.6562, 0.5, 0.6562, 0.5, 0.6562, 0.5248, 0.625, 0.5248, 0.625, 0.5, 0.625, 0.5, 0.625, 0.5248, 0.5938, 0.5248, 0.5938, 0.5, 0.5938, 0.5, 0.5938, 0.5248, 0.5625, 0.5248, 0.5625, 0.5, 0.5625, 0.5, 0.5625, 0.5248, 0.5312, 0.5248, 0.5312, 0.5, 0.5312, 0.5, 0.5312, 0.5248, 0.5, 0.5248, 0.5, 0.5, 0.5, 0.5, 0.5, 0.5248, 0.4688, 0.5248, 0.4688, 0.5, 0.4688, 0.5, 0.4688, 0.5248, 0.4375, 0.5248, 0.4375, 0.5, 0.4375, 0.5, 0.4375, 0.5248, 0.4062, 0.5248, 0.4062, 0.5, 0.4062, 0.5, 0.4062, 0.5248, 0.375, 0.5248, 0.375, 0.5, 0.375, 0.5, 0.375, 0.5248, 0.3438, 0.5248, 0.3438, 0.5, 0.3438, 0.5, 0.3438, 0.5248, 0.3125, 0.5248, 0.3125, 0.5, 0.3125, 0.5, 0.3125, 0.5248, 0.2812, 0.5248, 0.2812, 0.5, 0.2812, 0.5, 0.2812, 0.5248, 0.25, 0.5248, 0.25, 0.5, 0.25, 0.5, 0.25, 0.5248, 0.2188, 0.5248, 0.2188, 0.5, 0.2188, 0.5, 0.2188, 0.5248, 0.1875, 0.5248, 0.1875, 0.5, 0.1875, 0.5, 0.1875, 0.5248, 0.1562, 0.5248, 0.1562, 0.5, 0.1562, 0.5, 0.1562, 0.5248, 0.125, 0.5248, 0.125, 0.5, 0.125, 0.5, 0.125, 0.5248, 0.09375, 0.5248, 0.09375, 0.5, 0.09375, 0.5, 0.09375, 0.5248, 0.0625, 0.5248, 0.0625, 0.5, 0.0625, 0.5, 0.0625, 0.5248, 0.03125, 0.5248, 0.03125, 0.5, 0.03125, 0.5, 0.03125, 0.5248, 0.0, 0.5248, 0.0, 0.5])
me_cylinder_004.update()
me_cylinder_005 = bpy.data.meshes.new('Cylinder.005')
me_cylinder_005.from_pydata([(-2.021e-08, 0.0135, -0.07006), (0.002633, 0.01324, -0.07006), (0.005165, 0.01247, -0.07006), (0.007498, 0.01122, -0.07006), (0.009543, 0.009543, -0.07006), (0.01122, 0.007498, -0.07006), (0.01247, 0.005165, -0.07006), (0.01324, 0.002633, -0.07006), (0.0135, 4.254e-11, -0.07006), (0.01324, -0.002633, -0.07006), (0.01247, -0.005165, -0.07006), (0.01122, -0.007498, -0.07006), (0.009543, -0.009543, -0.07006), (0.007498, -0.01122, -0.07006), (0.005165, -0.01247, -0.07006), (0.002633, -0.01324, -0.07006), (-2.021e-08, -0.0135, -0.07006), (-0.002633, -0.01324, -0.07006), (-0.005165, -0.01247, -0.07006), (-0.007498, -0.01122, -0.07006), (-0.009543, -0.009543, -0.07006), (-0.01122, -0.007498, -0.07006), (-0.01247, -0.005165, -0.07006), (-0.01324, -0.002633, -0.07006), (-0.0135, 4.254e-11, -0.07006), (-0.01324, 0.002633, -0.07006), (-0.01247, 0.005165, -0.07006), (-0.01122, 0.007498, -0.07006), (-0.009543, 0.009543, -0.07006), (-0.007498, 0.01122, -0.07006), (-0.005165, 0.01247, -0.07006), (-0.002633, 0.01324, -0.07006), (0.002633, 0.01324, 0.09965), (0.005165, 0.01247, 0.09965), (0.007498, 0.01122, 0.09965), (0.009543, 0.009543, 0.09965), (0.01122, 0.007498, 0.09965), (0.01247, 0.005165, 0.09965), (0.01324, 0.002633, 0.09965), (0.0135, 8.854e-11, 0.09965), (0.01324, -0.002633, 0.09965), (0.01247, -0.005165, 0.09965), (0.01122, -0.007498, 0.09965), (0.009543, -0.009543, 0.09965), (0.007498, -0.01122, 0.09965), (0.005165, -0.01247, 0.09965), (0.002633, -0.01324, 0.09965), (-1.986e-08, -0.0135, 0.09965), (-0.002633, -0.01324, 0.09965), (-0.005165, -0.01247, 0.09965), (-0.007498, -0.01122, 0.09965), (-0.009543, -0.009543, 0.09965), (-0.01122, -0.007498, 0.09965), (-0.01247, -0.005165, 0.09965), (-0.01324, -0.002633, 0.09965), (-0.0135, 8.854e-11, 0.09965), (-0.01324, 0.002633, 0.09965), (-0.01247, 0.005165, 0.09965), (-0.01122, 0.007498, 0.09965), (-0.009543, 0.009543, 0.09965), (-0.007498, 0.01122, 0.09965), (-0.005165, 0.01247, 0.09965), (-0.002633, 0.01324, 0.09965), (-1.986e-08, 0.0135, 0.09965), (-1.591e-08, 0.03963, 0.08312), (-2.021e-08, 0.02568, -0.06208), (-0.005009, 0.02518, -0.06208), (-0.009825, 0.02372, -0.06208), (-0.01426, 0.02135, -0.06208), (-0.01816, 0.01816, -0.06208), (-0.02135, 0.01426, -0.06208), (-0.02372, 0.009825, -0.06208), (-0.02518, 0.005009, -0.06208), (-0.02568, 4.254e-11, -0.06208), (-0.02518, -0.005009, -0.06208), (-0.02372, -0.009825, -0.06208), (-0.02135, -0.01426, -0.06208), (-0.01816, -0.01816, -0.06208), (-0.01426, -0.02135, -0.06208), (-0.009825, -0.02372, -0.06208), (-0.005009, -0.02518, -0.06208), (-2.021e-08, -0.02568, -0.06208), (0.005009, -0.02518, -0.06208), (0.009825, -0.02372, -0.06208), (0.01426, -0.02135, -0.06208), (0.01815, -0.01816, -0.06208), (0.02135, -0.01426, -0.06208), (0.02372, -0.009825, -0.06208), (0.02518, -0.005009, -0.06208), (0.02568, 4.254e-11, -0.06208), (0.02518, 0.005009, -0.06208), (0.02372, 0.009825, -0.06208), (0.02135, 0.01426, -0.06208), (0.01815, 0.01816, -0.06208), (0.01426, 0.02135, -0.06208), (0.009825, 0.02372, -0.06208), (0.005009, 0.02518, -0.06208), (0.007731, 0.03887, 0.08312), (0.01517, 0.03661, 0.08312), (0.02202, 0.03295, 0.08312), (0.02802, 0.02802, 0.08312), (0.03295, 0.02202, 0.08312), (0.03661, 0.01517, 0.08312), (0.03887, 0.007731, 0.08312), (0.03963, 3.356e-10, 0.08312), (0.03887, -0.007731, 0.08312), (0.03661, -0.01517, 0.08312), (0.03295, -0.02202, 0.08312), (0.02802, -0.02802, 0.08312), (0.02202, -0.03295, 0.08312), (0.01517, -0.03661, 0.08312), (0.007731, -0.03887, 0.08312), (-1.591e-08, -0.03963, 0.08312), (-0.007731, -0.03887, 0.08312), (-0.01517, -0.03661, 0.08312), (-0.02202, -0.03295, 0.08312), (-0.02802, -0.02802, 0.08312), (-0.03295, -0.02202, 0.08312), (-0.03661, -0.01517, 0.08312), (-0.03887, -0.007731, 0.08312), (-0.03963, 3.356e-10, 0.08312), (-0.03887, 0.007731, 0.08312), (-0.03661, 0.01517, 0.08312), (-0.03295, 0.02202, 0.08312), (-0.02802, 0.02802, 0.08312), (-0.02202, 0.03295, 0.08312), (-0.01517, 0.03661, 0.08312), (-0.007731, 0.03887, 0.08312)], [], [(62, 63, 0, 31), (61, 62, 31, 30), (60, 61, 30, 29), (59, 60, 29, 28), (58, 59, 28, 27), (57, 58, 27, 26), (56, 57, 26, 25), (55, 56, 25, 24), (54, 55, 24, 23), (53, 54, 23, 22), (52, 53, 22, 21), (51, 52, 21, 20), (50, 51, 20, 19), (49, 50, 19, 18), (48, 49, 18, 17), (47, 48, 17, 16), (46, 47, 16, 15), (45, 46, 15, 14), (44, 45, 14, 13), (43, 44, 13, 12), (42, 43, 12, 11), (41, 42, 11, 10), (40, 41, 10, 9), (39, 40, 9, 8), (38, 39, 8, 7), (37, 38, 7, 6), (36, 37, 6, 5), (35, 36, 5, 4), (34, 35, 4, 3), (33, 34, 3, 2), (32, 33, 2, 1), (63, 32, 1, 0), (127, 66, 65, 64), (126, 67, 66, 127), (125, 68, 67, 126), (124, 69, 68, 125), (123, 70, 69, 124), (122, 71, 70, 123), (121, 72, 71, 122), (120, 73, 72, 121), (119, 74, 73, 120), (118, 75, 74, 119), (117, 76, 75, 118), (116, 77, 76, 117), (115, 78, 77, 116), (114, 79, 78, 115), (113, 80, 79, 114), (112, 81, 80, 113), (111, 82, 81, 112), (110, 83, 82, 111), (109, 84, 83, 110), (108, 85, 84, 109), (107, 86, 85, 108), (106, 87, 86, 107), (105, 88, 87, 106), (104, 89, 88, 105), (103, 90, 89, 104), (102, 91, 90, 103), (101, 92, 91, 102), (100, 93, 92, 101), (99, 94, 93, 100), (98, 95, 94, 99), (97, 96, 95, 98), (64, 65, 96, 97), (13, 14, 83, 84), (40, 39, 104, 105), (12, 13, 84, 85), (41, 40, 105, 106), (11, 12, 85, 86), (42, 41, 106, 107), (10, 11, 86, 87), (43, 42, 107, 108), (9, 10, 87, 88), (44, 43, 108, 109), (8, 9, 88, 89), (45, 44, 109, 110), (7, 8, 89, 90), (46, 45, 110, 111), (6, 7, 90, 91), (47, 46, 111, 112), (5, 6, 91, 92), (31, 0, 65, 66), (48, 47, 112, 113), (4, 5, 92, 93), (30, 31, 66, 67), (49, 48, 113, 114), (3, 4, 93, 94), (29, 30, 67, 68), (50, 49, 114, 115), (2, 3, 94, 95), (28, 29, 68, 69), (51, 50, 115, 116), (1, 2, 95, 96), (27, 28, 69, 70), (52, 51, 116, 117), (0, 1, 96, 65), (26, 27, 70, 71), (53, 52, 117, 118), (25, 26, 71, 72), (54, 53, 118, 119), (24, 25, 72, 73), (55, 54, 119, 120), (23, 24, 73, 74), (56, 55, 120, 121), (22, 23, 74, 75), (57, 56, 121, 122), (21, 22, 75, 76), (58, 57, 122, 123), (32, 63, 64, 97), (20, 21, 76, 77), (59, 58, 123, 124), (33, 32, 97, 98), (19, 20, 77, 78), (60, 59, 124, 125), (34, 33, 98, 99), (18, 19, 78, 79), (61, 60, 125, 126), (35, 34, 99, 100), (17, 18, 79, 80), (62, 61, 126, 127), (36, 35, 100, 101), (16, 17, 80, 81), (63, 62, 127, 64), (37, 36, 101, 102), (15, 16, 81, 82), (38, 37, 102, 103), (14, 15, 82, 83), (39, 38, 103, 104)])
me_cylinder_005.polygons.foreach_set('use_smooth', [True] * 128)
_k = set([(0, 1), (0, 31), (1, 2), (2, 3), (3, 4), (4, 5), (5, 6), (6, 7), (7, 8), (8, 9), (9, 10), (10, 11), (11, 12), (12, 13), (13, 14), (14, 15), (15, 16), (16, 17), (17, 18), (18, 19), (19, 20), (20, 21), (21, 22), (22, 23), (23, 24), (24, 25), (25, 26), (26, 27), (27, 28), (28, 29), (29, 30), (30, 31), (32, 33), (32, 63), (33, 34), (34, 35), (35, 36), (36, 37), (37, 38), (38, 39), (39, 40), (40, 41), (41, 42), (42, 43), (43, 44), (44, 45), (45, 46), (46, 47), (47, 48), (48, 49), (49, 50), (50, 51), (51, 52), (52, 53), (53, 54), (54, 55), (55, 56), (56, 57), (57, 58), (58, 59), (59, 60), (60, 61), (61, 62), (62, 63), (64, 97), (64, 127), (65, 66), (65, 96), (66, 67), (67, 68), (68, 69), (69, 70), (70, 71), (71, 72), (72, 73), (73, 74), (74, 75), (75, 76), (76, 77), (77, 78), (78, 79), (79, 80), (80, 81), (81, 82), (82, 83), (83, 84), (84, 85), (85, 86), (86, 87), (87, 88), (88, 89), (89, 90), (90, 91), (91, 92), (92, 93), (93, 94), (94, 95), (95, 96), (97, 98), (98, 99), (99, 100), (100, 101), (101, 102), (102, 103), (103, 104), (104, 105), (105, 106), (106, 107), (107, 108), (108, 109), (109, 110), (110, 111), (111, 112), (112, 113), (113, 114), (114, 115), (115, 116), (116, 117), (117, 118), (118, 119), (119, 120), (120, 121), (121, 122), (122, 123), (123, 124), (124, 125), (125, 126), (126, 127)])
me_cylinder_005.attributes.new('sharp_edge', 'BOOLEAN', 'EDGE').data.foreach_set('value', [ (min(e.vertices), max(e.vertices)) in _k for e in me_cylinder_005.edges])
_uv = me_cylinder_005.uv_layers.new(name='UVMap')
_uv.uv.foreach_set('vector', [0.03125, 0.5248, 0.0, 0.5248, 0.0, 0.8847, 0.03125, 0.8847, 0.0625, 0.5248, 0.03125, 0.5248, 0.03125, 0.8847, 0.0625, 0.8847, 0.09375, 0.5248, 0.0625, 0.5248, 0.0625, 0.8847, 0.09375, 0.8847, 0.125, 0.5248, 0.09375, 0.5248, 0.09375, 0.8847, 0.125, 0.8847, 0.1562, 0.5248, 0.125, 0.5248, 0.125, 0.8847, 0.1562, 0.8847, 0.1875, 0.5248, 0.1562, 0.5248, 0.1562, 0.8847, 0.1875, 0.8847, 0.2188, 0.5248, 0.1875, 0.5248, 0.1875, 0.8847, 0.2188, 0.8847, 0.25, 0.5248, 0.2188, 0.5248, 0.2188, 0.8847, 0.25, 0.8847, 0.2812, 0.5248, 0.25, 0.5248, 0.25, 0.8847, 0.2812, 0.8847, 0.3125, 0.5248, 0.2812, 0.5248, 0.2812, 0.8847, 0.3125, 0.8847, 0.3438, 0.5248, 0.3125, 0.5248, 0.3125, 0.8847, 0.3438, 0.8847, 0.375, 0.5248, 0.3438, 0.5248, 0.3438, 0.8847, 0.375, 0.8847, 0.4062, 0.5248, 0.375, 0.5248, 0.375, 0.8847, 0.4062, 0.8847, 0.4375, 0.5248, 0.4062, 0.5248, 0.4062, 0.8847, 0.4375, 0.8847, 0.4688, 0.5248, 0.4375, 0.5248, 0.4375, 0.8847, 0.4688, 0.8847, 0.5, 0.5248, 0.4688, 0.5248, 0.4688, 0.8847, 0.5, 0.8847, 0.5312, 0.5248, 0.5, 0.5248, 0.5, 0.8847, 0.5312, 0.8847, 0.5625, 0.5248, 0.5312, 0.5248, 0.5312, 0.8847, 0.5625, 0.8847, 0.5938, 0.5248, 0.5625, 0.5248, 0.5625, 0.8847, 0.5938, 0.8847, 0.625, 0.5248, 0.5938, 0.5248, 0.5938, 0.8847, 0.625, 0.8847, 0.6562, 0.5248, 0.625, 0.5248, 0.625, 0.8847, 0.6562, 0.8847, 0.6875, 0.5248, 0.6562, 0.5248, 0.6562, 0.8847, 0.6875, 0.8847, 0.7188, 0.5248, 0.6875, 0.5248, 0.6875, 0.8847, 0.7188, 0.8847, 0.75, 0.5248, 0.7188, 0.5248, 0.7188, 0.8847, 0.75, 0.8847, 0.7812, 0.5248, 0.75, 0.5248, 0.75, 0.8847, 0.7812, 0.8847, 0.8125, 0.5248, 0.7812, 0.5248, 0.7812, 0.8847, 0.8125, 0.8847, 0.8438, 0.5248, 0.8125, 0.5248, 0.8125, 0.8847, 0.8438, 0.8847, 0.875, 0.5248, 0.8438, 0.5248, 0.8438, 0.8847, 0.875, 0.8847, 0.9062, 0.5248, 0.875, 0.5248, 0.875, 0.8847, 0.9062, 0.8847, 0.9375, 0.5248, 0.9062, 0.5248, 0.9062, 0.8847, 0.9375, 0.8847, 0.9688, 0.5248, 0.9375, 0.5248, 0.9375, 0.8847, 0.9688, 0.8847, 1.0, 0.5248, 0.9688, 0.5248, 0.9688, 0.8847, 1.0, 0.8847, 0.03125, 0.5341, 0.03125, 0.8847, 0.0, 0.8847, 8e-05, 0.5341, 0.0625, 0.5341, 0.0625, 0.8847, 0.03125, 0.8847, 0.03125, 0.5341, 0.09375, 0.5341, 0.09375, 0.8847, 0.0625, 0.8847, 0.0625, 0.5341, 0.125, 0.5341, 0.125, 0.8847, 0.09375, 0.8847, 0.09375, 0.5341, 0.1562, 0.5341, 0.1562, 0.8847, 0.125, 0.8847, 0.125, 0.5341, 0.1875, 0.5341, 0.1875, 0.8847, 0.1562, 0.8847, 0.1562, 0.5341, 0.2188, 0.5341, 0.2188, 0.8847, 0.1875, 0.8847, 0.1875, 0.5341, 0.25, 0.5341, 0.25, 0.8847, 0.2188, 0.8847, 0.2188, 0.5341, 0.2812, 0.5341, 0.2812, 0.8847, 0.25, 0.8847, 0.25, 0.5341, 0.3125, 0.5341, 0.3125, 0.8847, 0.2812, 0.8847, 0.2812, 0.5341, 0.3438, 0.5341, 0.3438, 0.8847, 0.3125, 0.8847, 0.3125, 0.5341, 0.375, 0.5341, 0.375, 0.8847, 0.3438, 0.8847, 0.3438, 0.5341, 0.4062, 0.5341, 0.4062, 0.8847, 0.375, 0.8847, 0.375, 0.5341, 0.4375, 0.5341, 0.4375, 0.8847, 0.4062, 0.8847, 0.4062, 0.5341, 0.4688, 0.5341, 0.4688, 0.8847, 0.4375, 0.8847, 0.4375, 0.5341, 0.5, 0.5341, 0.5, 0.8847, 0.4688, 0.8847, 0.4688, 0.5341, 0.5312, 0.5341, 0.5312, 0.8847, 0.5, 0.8847, 0.5, 0.5341, 0.5625, 0.5341, 0.5625, 0.8847, 0.5312, 0.8847, 0.5312, 0.5341, 0.5938, 0.5341, 0.5938, 0.8847, 0.5625, 0.8847, 0.5625, 0.5341, 0.625, 0.5341, 0.625, 0.8847, 0.5938, 0.8847, 0.5938, 0.5341, 0.6563, 0.5341, 0.6562, 0.8847, 0.625, 0.8847, 0.625, 0.5341, 0.6875, 0.5341, 0.6875, 0.8847, 0.6562, 0.8847, 0.6563, 0.5341, 0.7188, 0.5341, 0.7188, 0.8847, 0.6875, 0.8847, 0.6875, 0.5341, 0.75, 0.5341, 0.75, 0.8847, 0.7188, 0.8847, 0.7188, 0.5341, 0.7813, 0.5341, 0.7812, 0.8847, 0.75, 0.8847, 0.75, 0.5341, 0.8125, 0.5341, 0.8125, 0.8847, 0.7812, 0.8847, 0.7813, 0.5341, 0.8437, 0.5341, 0.8438, 0.8847, 0.8125, 0.8847, 0.8125, 0.5341, 0.875, 0.5341, 0.875, 0.8847, 0.8438, 0.8847, 0.8437, 0.5341, 0.9062, 0.5341, 0.9062, 0.8847, 0.875, 0.8847, 0.875, 0.5341, 0.9375, 0.5341, 0.9375, 0.8847, 0.9062, 0.8847, 0.9062, 0.5341, 0.9688, 0.5341, 0.9688, 0.8847, 0.9375, 0.8847, 0.9375, 0.5341, 0.9999, 0.5341, 1.0, 0.8847, 0.9688, 0.8847, 0.9688, 0.5341, 0.5938, 0.8847, 0.5625, 0.8847, 0.5625, 0.8847, 0.5938, 0.8847, 0.7188, 0.5248, 0.75, 0.5248, 0.75, 0.5341, 0.7188, 0.5341, 0.625, 0.8847, 0.5938, 0.8847, 0.5938, 0.8847, 0.625, 0.8847, 0.6875, 0.5248, 0.7188, 0.5248, 0.7188, 0.5341, 0.6875, 0.5341, 0.6562, 0.8847, 0.625, 0.8847, 0.625, 0.8847, 0.6562, 0.8847, 0.6562, 0.5248, 0.6875, 0.5248, 0.6875, 0.5341, 0.6563, 0.5341, 0.6875, 0.8847, 0.6562, 0.8847, 0.6562, 0.8847, 0.6875, 0.8847, 0.625, 0.5248, 0.6562, 0.5248, 0.6563, 0.5341, 0.625, 0.5341, 0.7188, 0.8847, 0.6875, 0.8847, 0.6875, 0.8847, 0.7188, 0.8847, 0.5938, 0.5248, 0.625, 0.5248, 0.625, 0.5341, 0.5938, 0.5341, 0.75, 0.8847, 0.7188, 0.8847, 0.7188, 0.8847, 0.75, 0.8847, 0.5625, 0.5248, 0.5938, 0.5248, 0.5938, 0.5341, 0.5625, 0.5341, 0.7812, 0.8847, 0.75, 0.8847, 0.75, 0.8847, 0.7812, 0.8847, 0.5312, 0.5248, 0.5625, 0.5248, 0.5625, 0.5341, 0.5312, 0.5341, 0.8125, 0.8847, 0.7812, 0.8847, 0.7812, 0.8847, 0.8125, 0.8847, 0.5, 0.5248, 0.5312, 0.5248, 0.5312, 0.5341, 0.5, 0.5341, 0.8438, 0.8847, 0.8125, 0.8847, 0.8125, 0.8847, 0.8438, 0.8847, 0.03125, 0.8847, 0.0, 0.8847, 0.0, 0.8847, 0.03125, 0.8847, 0.4688, 0.5248, 0.5, 0.5248, 0.5, 0.5341, 0.4688, 0.5341, 0.875, 0.8847, 0.8438, 0.8847, 0.8438, 0.8847, 0.875, 0.8847, 0.0625, 0.8847, 0.03125, 0.8847, 0.03125, 0.8847, 0.0625, 0.8847, 0.4375, 0.5248, 0.4688, 0.5248, 0.4688, 0.5341, 0.4375, 0.5341, 0.9062, 0.8847, 0.875, 0.8847, 0.875, 0.8847, 0.9062, 0.8847, 0.09375, 0.8847, 0.0625, 0.8847, 0.0625, 0.8847, 0.09375, 0.8847, 0.4062, 0.5248, 0.4375, 0.5248, 0.4375, 0.5341, 0.4062, 0.5341, 0.9375, 0.8847, 0.9062, 0.8847, 0.9062, 0.8847, 0.9375, 0.8847, 0.125, 0.8847, 0.09375, 0.8847, 0.09375, 0.8847, 0.125, 0.8847, 0.375, 0.5248, 0.4062, 0.5248, 0.4062, 0.5341, 0.375, 0.5341, 0.9688, 0.8847, 0.9375, 0.8847, 0.9375, 0.8847, 0.9688, 0.8847, 0.1562, 0.8847, 0.125, 0.8847, 0.125, 0.8847, 0.1562, 0.8847, 0.3438, 0.5248, 0.375, 0.5248, 0.375, 0.5341, 0.3438, 0.5341, 1.0, 0.8847, 0.9688, 0.8847, 0.9688, 0.8847, 1.0, 0.8847, 0.1875, 0.8847, 0.1562, 0.8847, 0.1562, 0.8847, 0.1875, 0.8847, 0.3125, 0.5248, 0.3438, 0.5248, 0.3438, 0.5341, 0.3125, 0.5341, 0.2188, 0.8847, 0.1875, 0.8847, 0.1875, 0.8847, 0.2188, 0.8847, 0.2812, 0.5248, 0.3125, 0.5248, 0.3125, 0.5341, 0.2812, 0.5341, 0.25, 0.8847, 0.2188, 0.8847, 0.2188, 0.8847, 0.25, 0.8847, 0.25, 0.5248, 0.2812, 0.5248, 0.2812, 0.5341, 0.25, 0.5341, 0.2812, 0.8847, 0.25, 0.8847, 0.25, 0.8847, 0.2812, 0.8847, 0.2188, 0.5248, 0.25, 0.5248, 0.25, 0.5341, 0.2188, 0.5341, 0.3125, 0.8847, 0.2812, 0.8847, 0.2812, 0.8847, 0.3125, 0.8847, 0.1875, 0.5248, 0.2188, 0.5248, 0.2188, 0.5341, 0.1875, 0.5341, 0.3438, 0.8847, 0.3125, 0.8847, 0.3125, 0.8847, 0.3438, 0.8847, 0.1562, 0.5248, 0.1875, 0.5248, 0.1875, 0.5341, 0.1562, 0.5341, 0.9688, 0.5248, 1.0, 0.5248, 0.9999, 0.5341, 0.9688, 0.5341, 0.375, 0.8847, 0.3438, 0.8847, 0.3438, 0.8847, 0.375, 0.8847, 0.125, 0.5248, 0.1562, 0.5248, 0.1562, 0.5341, 0.125, 0.5341, 0.9375, 0.5248, 0.9688, 0.5248, 0.9688, 0.5341, 0.9375, 0.5341, 0.4062, 0.8847, 0.375, 0.8847, 0.375, 0.8847, 0.4062, 0.8847, 0.09375, 0.5248, 0.125, 0.5248, 0.125, 0.5341, 0.09375, 0.5341, 0.9062, 0.5248, 0.9375, 0.5248, 0.9375, 0.5341, 0.9062, 0.5341, 0.4375, 0.8847, 0.4062, 0.8847, 0.4062, 0.8847, 0.4375, 0.8847, 0.0625, 0.5248, 0.09375, 0.5248, 0.09375, 0.5341, 0.0625, 0.5341, 0.875, 0.5248, 0.9062, 0.5248, 0.9062, 0.5341, 0.875, 0.5341, 0.4688, 0.8847, 0.4375, 0.8847, 0.4375, 0.8847, 0.4688, 0.8847, 0.03125, 0.5248, 0.0625, 0.5248, 0.0625, 0.5341, 0.03125, 0.5341, 0.8438, 0.5248, 0.875, 0.5248, 0.875, 0.5341, 0.8437, 0.5341, 0.5, 0.8847, 0.4688, 0.8847, 0.4688, 0.8847, 0.5, 0.8847, 0.0, 0.5248, 0.03125, 0.5248, 0.03125, 0.5341, 8e-05, 0.5341, 0.8125, 0.5248, 0.8438, 0.5248, 0.8437, 0.5341, 0.8125, 0.5341, 0.5312, 0.8847, 0.5, 0.8847, 0.5, 0.8847, 0.5312, 0.8847, 0.7812, 0.5248, 0.8125, 0.5248, 0.8125, 0.5341, 0.7813, 0.5341, 0.5625, 0.8847, 0.5312, 0.8847, 0.5312, 0.8847, 0.5625, 0.8847, 0.75, 0.5248, 0.7812, 0.5248, 0.7813, 0.5341, 0.75, 0.5341])
me_cylinder_005.update()
me_cylinder_006 = bpy.data.meshes.new('Cylinder.006')
me_cylinder_006.from_pydata([(4.408e-09, 0.121, 0.0), (0.02361, 0.1187, 0.0), (0.04632, 0.1118, 0.0), (0.06724, 0.1006, 0.0), (0.08558, 0.08558, 0.0), (0.1006, 0.06724, 0.0), (0.1118, 0.04632, 0.0), (0.1187, 0.02361, 0.0), (0.121, 5.714e-09, 0.0), (0.1187, -0.02361, 0.0), (0.1118, -0.04632, 0.0), (0.1006, -0.06724, 0.0), (0.08558, -0.08558, 0.0), (0.06724, -0.1006, 0.0), (0.04632, -0.1118, 0.0), (0.02361, -0.1187, 0.0), (4.408e-09, -0.121, 0.0), (-0.02361, -0.1187, 0.0), (-0.04632, -0.1118, 0.0), (-0.06724, -0.1006, 0.0), (-0.08558, -0.08558, 0.0), (-0.1006, -0.06724, 0.0), (-0.1118, -0.04632, 0.0), (-0.1187, -0.02361, 0.0), (-0.121, 5.714e-09, 0.0), (-0.1187, 0.02361, 0.0), (-0.1118, 0.04632, 0.0), (-0.1006, 0.06724, 0.0), (-0.08558, 0.08558, 0.0), (-0.06724, 0.1006, 0.0), (-0.04632, 0.1118, 0.0), (-0.02361, 0.1187, 0.0), (8.401e-10, 0.1858, 0.04263), (0.03624, 0.1822, 0.04263), (0.07109, 0.1716, 0.04263), (0.1032, 0.1545, 0.04263), (0.1314, 0.1314, 0.04263), (0.1545, 0.1032, 0.04263), (0.1716, 0.07109, 0.04263), (0.1822, 0.03624, 0.04263), (0.1858, 2.007e-09, 0.04263), (0.1822, -0.03624, 0.04263), (0.1716, -0.07109, 0.04263), (0.1545, -0.1032, 0.04263), (0.1314, -0.1314, 0.04263), (0.1032, -0.1545, 0.04263), (0.07109, -0.1716, 0.04263), (0.03624, -0.1822, 0.04263), (8.401e-10, -0.1858, 0.04263), (-0.03624, -0.1822, 0.04263), (-0.07109, -0.1716, 0.04263), (-0.1032, -0.1545, 0.04263), (-0.1314, -0.1314, 0.04263), (-0.1545, -0.1032, 0.04263), (-0.1716, -0.07109, 0.04263), (-0.1822, -0.03624, 0.04263), (-0.1858, 2.007e-09, 0.04263), (-0.1822, 0.03624, 0.04263), (-0.1716, 0.07109, 0.04263), (-0.1545, 0.1032, 0.04263), (-0.1314, 0.1314, 0.04263), (-0.1032, 0.1545, 0.04263), (-0.07109, 0.1716, 0.04263), (-0.03624, 0.1822, 0.04263), (1.49e-09, 0.139, 0.1839), (0.02713, 0.1364, 0.1839), (0.05321, 0.1285, 0.1839), (0.07725, 0.1156, 0.1839), (0.09832, 0.09832, 0.1839), (0.1156, 0.07725, 0.1839), (0.1285, 0.05321, 0.1839), (0.1364, 0.02713, 0.1839), (0.139, 4.486e-09, 0.1839), (0.1364, -0.02713, 0.1839), (0.1285, -0.05321, 0.1839), (0.1156, -0.07725, 0.1839), (0.09832, -0.09832, 0.1839), (0.07725, -0.1156, 0.1839), (0.05321, -0.1285, 0.1839), (0.04014, -0.1324, 0.1839), (1.49e-09, -0.1942, 0.1839), (-0.03939, -0.1326, 0.1839), (-0.05321, -0.1285, 0.1839), (-0.07725, -0.1156, 0.1839), (-0.09832, -0.09832, 0.1839), (-0.1156, -0.07725, 0.1839), (-0.1285, -0.05321, 0.1839), (-0.1364, -0.02713, 0.1839), (-0.139, 4.486e-09, 0.1839), (-0.1364, 0.02713, 0.1839), (-0.1285, 0.05321, 0.1839), (-0.1156, 0.07725, 0.1839), (-0.09832, 0.09832, 0.1839), (-0.07725, 0.1156, 0.1839), (-0.05321, 0.1285, 0.1839), (-0.02713, 0.1364, 0.1839), (0.1318, -0.08806, 0.1253), (0.1464, -0.06066, 0.1253), (-0.1555, 0.03092, 0.1253), (-0.1585, 3.393e-09, 0.1253), (0.1121, -0.1121, 0.1253), (-0.1464, 0.06066, 0.1253), (0.08806, -0.1318, 0.1253), (-0.1318, 0.08806, 0.1253), (0.06066, -0.1464, 0.1253), (0.03092, 0.1555, 0.1253), (1.25e-09, 0.1585, 0.1253), (-0.1121, 0.1121, 0.1253), (0.03092, -0.1555, 0.1253), (0.06066, 0.1464, 0.1253), (-0.08806, 0.1318, 0.1253), (1.25e-09, -0.1585, 0.1253), (0.08806, 0.1318, 0.1253), (-0.06066, 0.1464, 0.1253), (-0.03092, -0.1555, 0.1253), (0.1121, 0.1121, 0.1253), (-0.03092, 0.1555, 0.1253), (-0.06066, -0.1464, 0.1253), (0.1318, 0.08806, 0.1253), (-0.08806, -0.1318, 0.1253), (0.1464, 0.06066, 0.1253), (-0.1121, -0.1121, 0.1253), (0.1555, 0.03092, 0.1253), (-0.1318, -0.08806, 0.1253), (0.1585, 3.393e-09, 0.1253), (-0.1464, -0.06066, 0.1253), (0.1555, -0.03092, 0.1253), (-0.1555, -0.03092, 0.1253)], [], [(0, 31, 30, 29, 28, 27, 26, 25, 24, 23, 22, 21, 20, 19, 18, 17, 16, 15, 14, 13, 12, 11, 10, 9, 8, 7, 6, 5, 4, 3, 2, 1), (97, 96, 75, 74), (22, 23, 55, 54), (9, 10, 42, 41), (23, 24, 56, 55), (10, 11, 43, 42), (24, 25, 57, 56), (11, 12, 44, 43), (25, 26, 58, 57), (12, 13, 45, 44), (26, 27, 59, 58), (13, 14, 46, 45), (0, 1, 33, 32), (27, 28, 60, 59), (14, 15, 47, 46), (1, 2, 34, 33), (28, 29, 61, 60), (15, 16, 48, 47), (2, 3, 35, 34), (29, 30, 62, 61), (16, 17, 49, 48), (3, 4, 36, 35), (30, 31, 63, 62), (17, 18, 50, 49), (4, 5, 37, 36), (31, 0, 32, 63), (18, 19, 51, 50), (5, 6, 38, 37), (19, 20, 52, 51), (6, 7, 39, 38), (20, 21, 53, 52), (7, 8, 40, 39), (21, 22, 54, 53), (8, 9, 41, 40), (99, 98, 89, 88), (96, 100, 76, 75), (98, 101, 90, 89), (100, 102, 77, 76), (101, 103, 91, 90), (102, 104, 78, 77), (106, 105, 65, 64), (103, 107, 92, 91), (104, 108, 79, 78), (105, 109, 66, 65), (107, 110, 93, 92), (111, 80, 79), (109, 112, 67, 66), (110, 113, 94, 93), (111, 114, 81), (112, 115, 68, 67), (113, 116, 95, 94), (114, 117, 82, 81), (115, 118, 69, 68), (116, 106, 64, 95), (117, 119, 83, 82), (118, 120, 70, 69), (119, 121, 84, 83), (120, 122, 71, 70), (121, 123, 85, 84), (122, 124, 72, 71), (123, 125, 86, 85), (124, 126, 73, 72), (125, 127, 87, 86), (126, 97, 74, 73), (127, 99, 88, 87), (55, 56, 99, 127), (41, 42, 97, 126), (54, 55, 127, 125), (40, 41, 126, 124), (53, 54, 125, 123), (39, 40, 124, 122), (52, 53, 123, 121), (38, 39, 122, 120), (51, 52, 121, 119), (37, 38, 120, 118), (50, 51, 119, 117), (63, 32, 106, 116), (36, 37, 118, 115), (49, 50, 117, 114), (62, 63, 116, 113), (35, 36, 115, 112), (48, 49, 114, 111), (61, 62, 113, 110), (34, 35, 112, 109), (47, 48, 111, 108), (60, 61, 110, 107), (33, 34, 109, 105), (46, 47, 108, 104), (59, 60, 107, 103), (32, 33, 105, 106), (45, 46, 104, 102), (58, 59, 103, 101), (44, 45, 102, 100), (57, 58, 101, 98), (43, 44, 100, 96), (56, 57, 98, 99), (42, 43, 96, 97), (80, 111, 81), (108, 111, 79), (64, 65, 66, 67, 68, 69, 70, 71, 72, 73, 74, 75, 76, 77, 78, 79, 80, 81, 82, 83, 84, 85, 86, 87, 88, 89, 90, 91, 92, 93, 94, 95)])
me_cylinder_006.polygons.foreach_set('use_smooth', [True] * 100)
_k = set([(0, 1), (0, 31), (1, 2), (2, 3), (3, 4), (4, 5), (5, 6), (6, 7), (7, 8), (8, 9), (9, 10), (10, 11), (11, 12), (12, 13), (13, 14), (14, 15), (15, 16), (16, 17), (17, 18), (18, 19), (19, 20), (20, 21), (21, 22), (22, 23), (23, 24), (24, 25), (25, 26), (26, 27), (27, 28), (28, 29), (29, 30), (30, 31), (32, 33), (32, 63), (33, 34), (34, 35), (35, 36), (36, 37), (37, 38), (38, 39), (39, 40), (40, 41), (41, 42), (42, 43), (43, 44), (44, 45), (45, 46), (46, 47), (47, 48), (48, 49), (49, 50), (50, 51), (51, 52), (52, 53), (53, 54), (54, 55), (55, 56), (56, 57), (57, 58), (58, 59), (59, 60), (60, 61), (61, 62), (62, 63), (64, 65), (64, 95), (65, 66), (66, 67), (67, 68), (68, 69), (69, 70), (70, 71), (71, 72), (72, 73), (73, 74), (74, 75), (75, 76), (76, 77), (77, 78), (78, 79), (79, 80), (79, 111), (80, 81), (81, 82), (81, 111), (82, 83), (83, 84), (84, 85), (85, 86), (86, 87), (87, 88), (88, 89), (89, 90), (90, 91), (91, 92), (92, 93), (93, 94), (94, 95)])
me_cylinder_006.attributes.new('sharp_edge', 'BOOLEAN', 'EDGE').data.foreach_set('value', [ (min(e.vertices), max(e.vertices)) in _k for e in me_cylinder_006.edges])
_uv = me_cylinder_006.uv_layers.new(name='UVMap')
_uv.uv.foreach_set('vector', [0.75, 0.49, 0.7032, 0.4854, 0.6582, 0.4717, 0.6167, 0.4496, 0.5803, 0.4197, 0.5504, 0.3833, 0.5283, 0.3418, 0.5146, 0.2968, 0.51, 0.25, 0.5146, 0.2032, 0.5283, 0.1582, 0.5504, 0.1167, 0.5803, 0.08029, 0.6167, 0.05045, 0.6582, 0.02827, 0.7032, 0.01461, 0.75, 0.01, 0.7968, 0.01461, 0.8418, 0.02827, 0.8833, 0.05045, 0.9197, 0.08029, 0.9496, 0.1167, 0.9717, 0.1582, 0.9854, 0.2032, 0.99, 0.25, 0.9854, 0.2968, 0.9717, 0.3418, 0.9496, 0.3833, 0.9197, 0.4197, 0.8833, 0.4496, 0.8418, 0.4717, 0.7968, 0.4854, 0.9717, 0.1582, 0.9496, 0.1167, 0.9496, 0.1167, 0.9717, 0.1582, 0.5283, 0.1582, 0.5146, 0.2032, 0.5146, 0.2032, 0.5283, 0.1582, 0.9854, 0.2032, 0.9717, 0.1582, 0.9717, 0.1582, 0.9854, 0.2032, 0.5146, 0.2032, 0.51, 0.25, 0.51, 0.25, 0.5146, 0.2032, 0.9717, 0.1582, 0.9496, 0.1167, 0.9496, 0.1167, 0.9717, 0.1582, 0.51, 0.25, 0.5146, 0.2968, 0.5146, 0.2968, 0.51, 0.25, 0.9496, 0.1167, 0.9197, 0.08029, 0.9197, 0.08029, 0.9496, 0.1167, 0.5146, 0.2968, 0.5283, 0.3418, 0.5283, 0.3418, 0.5146, 0.2968, 0.9197, 0.08029, 0.8833, 0.05045, 0.8833, 0.05045, 0.9197, 0.08029, 0.5283, 0.3418, 0.5504, 0.3833, 0.5504, 0.3833, 0.5283, 0.3418, 0.8833, 0.05045, 0.8418, 0.02827, 0.8418, 0.02827, 0.8833, 0.05045, 0.75, 0.49, 0.7968, 0.4854, 0.7968, 0.4854, 0.75, 0.49, 0.5504, 0.3833, 0.5803, 0.4197, 0.5803, 0.4197, 0.5504, 0.3833, 0.8418, 0.02827, 0.7968, 0.01461, 0.7968, 0.01461, 0.8418, 0.02827, 0.7968, 0.4854, 0.8418, 0.4717, 0.8418, 0.4717, 0.7968, 0.4854, 0.5803, 0.4197, 0.6167, 0.4496, 0.6167, 0.4496, 0.5803, 0.4197, 0.7968, 0.01461, 0.75, 0.01, 0.75, 0.01, 0.7968, 0.01461, 0.8418, 0.4717, 0.8833, 0.4496, 0.8833, 0.4496, 0.8418, 0.4717, 0.6167, 0.4496, 0.6582, 0.4717, 0.6582, 0.4717, 0.6167, 0.4496, 0.75, 0.01, 0.7032, 0.01461, 0.7032, 0.01461, 0.75, 0.01, 0.8833, 0.4496, 0.9197, 0.4197, 0.9197, 0.4197, 0.8833, 0.4496, 0.6582, 0.4717, 0.7032, 0.4854, 0.7032, 0.4854, 0.6582, 0.4717, 0.7032, 0.01461, 0.6582, 0.02827, 0.6582, 0.02827, 0.7032, 0.01461, 0.9197, 0.4197, 0.9496, 0.3833, 0.9496, 0.3833, 0.9197, 0.4197, 0.7032, 0.4854, 0.75, 0.49, 0.75, 0.49, 0.7032, 0.4854, 0.6582, 0.02827, 0.6167, 0.05045, 0.6167, 0.05045, 0.6582, 0.02827, 0.9496, 0.3833, 0.9717, 0.3418, 0.9717, 0.3418, 0.9496, 0.3833, 0.6167, 0.05045, 0.5803, 0.08029, 0.5803, 0.08029, 0.6167, 0.05045, 0.9717, 0.3418, 0.9854, 0.2968, 0.9854, 0.2968, 0.9717, 0.3418, 0.5803, 0.08029, 0.5504, 0.1167, 0.5504, 0.1167, 0.5803, 0.08029, 0.9854, 0.2968, 0.99, 0.25, 0.99, 0.25, 0.9854, 0.2968, 0.5504, 0.1167, 0.5283, 0.1582, 0.5283, 0.1582, 0.5504, 0.1167, 0.99, 0.25, 0.9854, 0.2032, 0.9854, 0.2032, 0.99, 0.25, 0.51, 0.25, 0.5146, 0.2968, 0.5146, 0.2968, 0.51, 0.25, 0.9496, 0.1167, 0.9197, 0.08029, 0.9197, 0.08029, 0.9496, 0.1167, 0.5146, 0.2968, 0.5283, 0.3418, 0.5283, 0.3418, 0.5146, 0.2968, 0.9197, 0.08029, 0.8833, 0.05045, 0.8833, 0.05045, 0.9197, 0.08029, 0.5283, 0.3418, 0.5504, 0.3833, 0.5504, 0.3833, 0.5283, 0.3418, 0.8833, 0.05045, 0.8418, 0.02827, 0.8418, 0.02827, 0.8833, 0.05045, 0.75, 0.49, 0.7968, 0.4854, 0.7968, 0.4854, 0.75, 0.49, 0.5504, 0.3833, 0.5803, 0.4197, 0.5803, 0.4197, 0.5504, 0.3833, 0.8418, 0.02827, 0.7968, 0.01461, 0.8193, 0.02143, 0.8418, 0.02827, 0.7968, 0.4854, 0.8418, 0.4717, 0.8418, 0.4717, 0.7968, 0.4854, 0.5803, 0.4197, 0.6167, 0.4496, 0.6167, 0.4496, 0.5803, 0.4197, 0.75, 0.01, 0.75, 0.01, 0.8193, 0.02143, 0.8418, 0.4717, 0.8833, 0.4496, 0.8833, 0.4496, 0.8418, 0.4717, 0.6167, 0.4496, 0.6582, 0.4717, 0.6582, 0.4717, 0.6167, 0.4496, 0.75, 0.01, 0.7032, 0.01461, 0.682, 0.02103, 0.8833, 0.4496, 0.9197, 0.4197, 0.9197, 0.4197, 0.8833, 0.4496, 0.6582, 0.4717, 0.7032, 0.4854, 0.7032, 0.4854, 0.6582, 0.4717, 0.7032, 0.01461, 0.6582, 0.02827, 0.6582, 0.02827, 0.682, 0.02103, 0.9197, 0.4197, 0.9496, 0.3833, 0.9496, 0.3833, 0.9197, 0.4197, 0.7032, 0.4854, 0.75, 0.49, 0.75, 0.49, 0.7032, 0.4854, 0.6582, 0.02827, 0.6167, 0.05045, 0.6167, 0.05045, 0.6582, 0.02827, 0.9496, 0.3833, 0.9717, 0.3418, 0.9717, 0.3418, 0.9496, 0.3833, 0.6167, 0.05045, 0.5803, 0.08029, 0.5803, 0.08029, 0.6167, 0.05045, 0.9717, 0.3418, 0.9854, 0.2968, 0.9854, 0.2968, 0.9717, 0.3418, 0.5803, 0.08029, 0.5504, 0.1167, 0.5504, 0.1167, 0.5803, 0.08029, 0.9854, 0.2968, 0.99, 0.25, 0.99, 0.25, 0.9854, 0.2968, 0.5504, 0.1167, 0.5283, 0.1582, 0.5283, 0.1582, 0.5504, 0.1167, 0.99, 0.25, 0.9854, 0.2032, 0.9854, 0.2032, 0.99, 0.25, 0.5283, 0.1582, 0.5146, 0.2032, 0.5146, 0.2032, 0.5283, 0.1582, 0.9854, 0.2032, 0.9717, 0.1582, 0.9717, 0.1582, 0.9854, 0.2032, 0.5146, 0.2032, 0.51, 0.25, 0.51, 0.25, 0.5146, 0.2032, 0.5146, 0.2032, 0.51, 0.25, 0.51, 0.25, 0.5146, 0.2032, 0.9854, 0.2032, 0.9717, 0.1582, 0.9717, 0.1582, 0.9854, 0.2032, 0.5283, 0.1582, 0.5146, 0.2032, 0.5146, 0.2032, 0.5283, 0.1582, 0.99, 0.25, 0.9854, 0.2032, 0.9854, 0.2032, 0.99, 0.25, 0.5504, 0.1167, 0.5283, 0.1582, 0.5283, 0.1582, 0.5504, 0.1167, 0.9854, 0.2968, 0.99, 0.25, 0.99, 0.25, 0.9854, 0.2968, 0.5803, 0.08029, 0.5504, 0.1167, 0.5504, 0.1167, 0.5803, 0.08029, 0.9717, 0.3418, 0.9854, 0.2968, 0.9854, 0.2968, 0.9717, 0.3418, 0.6167, 0.05045, 0.5803, 0.08029, 0.5803, 0.08029, 0.6167, 0.05045, 0.9496, 0.3833, 0.9717, 0.3418, 0.9717, 0.3418, 0.9496, 0.3833, 0.6582, 0.02827, 0.6167, 0.05045, 0.6167, 0.05045, 0.6582, 0.02827, 0.7032, 0.4854, 0.75, 0.49, 0.75, 0.49, 0.7032, 0.4854, 0.9197, 0.4197, 0.9496, 0.3833, 0.9496, 0.3833, 0.9197, 0.4197, 0.7032, 0.01461, 0.6582, 0.02827, 0.6582, 0.02827, 0.7032, 0.01461, 0.6582, 0.4717, 0.7032, 0.4854, 0.7032, 0.4854, 0.6582, 0.4717, 0.8833, 0.4496, 0.9197, 0.4197, 0.9197, 0.4197, 0.8833, 0.4496, 0.75, 0.01, 0.7032, 0.01461, 0.7032, 0.01461, 0.75, 0.01, 0.6167, 0.4496, 0.6582, 0.4717, 0.6582, 0.4717, 0.6167, 0.4496, 0.8418, 0.4717, 0.8833, 0.4496, 0.8833, 0.4496, 0.8418, 0.4717, 0.7968, 0.01461, 0.75, 0.01, 0.75, 0.01, 0.7968, 0.01461, 0.5803, 0.4197, 0.6167, 0.4496, 0.6167, 0.4496, 0.5803, 0.4197, 0.7968, 0.4854, 0.8418, 0.4717, 0.8418, 0.4717, 0.7968, 0.4854, 0.8418, 0.02827, 0.7968, 0.01461, 0.7968, 0.01461, 0.8418, 0.02827, 0.5504, 0.3833, 0.5803, 0.4197, 0.5803, 0.4197, 0.5504, 0.3833, 0.75, 0.49, 0.7968, 0.4854, 0.7968, 0.4854, 0.75, 0.49, 0.8833, 0.05045, 0.8418, 0.02827, 0.8418, 0.02827, 0.8833, 0.05045, 0.5283, 0.3418, 0.5504, 0.3833, 0.5504, 0.3833, 0.5283, 0.3418, 0.9197, 0.08029, 0.8833, 0.05045, 0.8833, 0.05045, 0.9197, 0.08029, 0.5146, 0.2968, 0.5283, 0.3418, 0.5283, 0.3418, 0.5146, 0.2968, 0.9496, 0.1167, 0.9197, 0.08029, 0.9197, 0.08029, 0.9496, 0.1167, 0.51, 0.25, 0.5146, 0.2968, 0.5146, 0.2968, 0.51, 0.25, 0.9717, 0.1582, 0.9496, 0.1167, 0.9496, 0.1167, 0.9717, 0.1582, 0.75, 0.01, 0.75, 0.01, 0.682, 0.02103, 0.7968, 0.01461, 0.75, 0.01, 0.8193, 0.02143, 0.75, 0.49, 0.7968, 0.4854, 0.8418, 0.4717, 0.8833, 0.4496, 0.9197, 0.4197, 0.9496, 0.3833, 0.9717, 0.3418, 0.9854, 0.2968, 0.99, 0.25, 0.9854, 0.2032, 0.9717, 0.1582, 0.9496, 0.1167, 0.9197, 0.08029, 0.8833, 0.05045, 0.8418, 0.02827, 0.8193, 0.02143, 0.75, 0.01, 0.682, 0.02103, 0.6582, 0.02827, 0.6167, 0.05045, 0.5803, 0.08029, 0.5504, 0.1167, 0.5283, 0.1582, 0.5146, 0.2032, 0.51, 0.25, 0.5146, 0.2968, 0.5283, 0.3418, 0.5504, 0.3833, 0.5803, 0.4197, 0.6167, 0.4496, 0.6582, 0.4717, 0.7032, 0.4854])
me_cylinder_006.update()
me_cone = bpy.data.meshes.new('Cone')
me_cone.from_pydata([(7.451e-09, 1.863e-09, 0.1745), (7.446e-09, 0.04361, -0.0136), (7.451e-09, 0.04723, 0.004507), (7.451e-09, 0.04643, -0.008193), (7.451e-09, 0.04776, -0.001565), (0.009215, 0.04633, 0.004507), (0.008507, 0.04277, -0.0136), (0.009318, 0.04684, -0.001565), (0.009059, 0.04554, -0.008193), (0.01808, 0.04364, 0.004507), (0.01669, 0.04029, -0.0136), (0.01828, 0.04412, -0.001565), (0.01777, 0.0429, -0.008193), (0.02624, 0.03927, 0.004507), (0.02423, 0.03626, -0.0136), (0.02653, 0.03971, -0.001565), (0.0258, 0.03861, -0.008193), (0.0334, 0.0334, 0.004507), (0.03084, 0.03084, -0.0136), (0.03377, 0.03377, -0.001565), (0.03283, 0.03283, -0.008193), (0.03927, 0.02624, 0.004507), (0.03626, 0.02423, -0.0136), (0.03971, 0.02653, -0.001565), (0.03861, 0.0258, -0.008193), (0.04364, 0.01808, 0.004507), (0.04029, 0.01669, -0.0136), (0.04412, 0.01828, -0.001565), (0.0429, 0.01777, -0.008193), (0.04633, 0.009215, 0.004507), (0.04277, 0.008507, -0.0136), (0.04684, 0.009318, -0.001565), (0.04554, 0.009059, -0.008193), (0.04723, 1.863e-09, 0.004507), (0.04361, 2.121e-09, -0.0136), (0.04776, 1.899e-09, -0.001565), (0.04643, 1.994e-09, -0.008193), (0.04633, -0.009215, 0.004507), (0.04277, -0.008507, -0.0136), (0.04684, -0.009318, -0.001565), (0.04554, -0.009059, -0.008193), (0.04364, -0.01808, 0.004507), (0.04029, -0.01669, -0.0136), (0.04412, -0.01828, -0.001565), (0.0429, -0.01777, -0.008193), (0.03927, -0.02624, 0.004507), (0.03626, -0.02423, -0.0136), (0.03971, -0.02653, -0.001565), (0.03861, -0.0258, -0.008193), (0.0334, -0.0334, 0.004507), (0.03084, -0.03084, -0.0136), (0.03377, -0.03377, -0.001565), (0.03283, -0.03283, -0.008193), (0.02624, -0.03927, 0.004507), (0.02423, -0.03626, -0.0136), (0.02653, -0.03971, -0.001565), (0.0258, -0.03861, -0.008193), (0.01808, -0.04364, 0.004507), (0.01669, -0.04029, -0.0136), (0.01828, -0.04412, -0.001565), (0.01777, -0.0429, -0.008193), (0.009215, -0.04633, 0.004507), (0.008507, -0.04277, -0.0136), (0.009318, -0.04684, -0.001565), (0.009059, -0.04554, -0.008193), (7.451e-09, -0.04723, 0.004507), (7.446e-09, -0.04361, -0.0136), (7.451e-09, -0.04776, -0.001565), (7.451e-09, -0.04643, -0.008193), (-0.009215, -0.04633, 0.004507), (-0.008507, -0.04277, -0.0136), (-0.009318, -0.04684, -0.001565), (-0.009059, -0.04554, -0.008193), (-0.01808, -0.04364, 0.004507), (-0.01669, -0.04029, -0.0136), (-0.01828, -0.04412, -0.001565), (-0.01777, -0.0429, -0.008193), (-0.02624, -0.03927, 0.004507), (-0.02423, -0.03626, -0.0136), (-0.02653, -0.03971, -0.001565), (-0.0258, -0.03861, -0.008193), (-0.0334, -0.0334, 0.004507), (-0.03084, -0.03084, -0.0136), (-0.03377, -0.03377, -0.001565), (-0.03283, -0.03283, -0.008193), (-0.03927, -0.02624, 0.004507), (-0.03626, -0.02423, -0.0136), (-0.03971, -0.02653, -0.001565), (-0.03861, -0.0258, -0.008193), (-0.04364, -0.01808, 0.004507), (-0.04029, -0.01669, -0.0136), (-0.04412, -0.01828, -0.001565), (-0.0429, -0.01777, -0.008193), (-0.04633, -0.009215, 0.004507), (-0.04277, -0.008507, -0.0136), (-0.04684, -0.009318, -0.001565), (-0.04554, -0.009059, -0.008193), (-0.04723, 1.863e-09, 0.004507), (-0.04361, 2.121e-09, -0.0136), (-0.04776, 1.899e-09, -0.001565), (-0.04643, 1.994e-09, -0.008193), (-0.04633, 0.009215, 0.004507), (-0.04277, 0.008507, -0.0136), (-0.04684, 0.009318, -0.001565), (-0.04554, 0.009059, -0.008193), (-0.04364, 0.01808, 0.004507), (-0.04029, 0.01669, -0.0136), (-0.04412, 0.01828, -0.001565), (-0.0429, 0.01777, -0.008193), (-0.03927, 0.02624, 0.004507), (-0.03626, 0.02423, -0.0136), (-0.03971, 0.02653, -0.001565), (-0.03861, 0.0258, -0.008193), (-0.0334, 0.0334, 0.004507), (-0.03084, 0.03084, -0.0136), (-0.03377, 0.03377, -0.001565), (-0.03283, 0.03283, -0.008193), (-0.02624, 0.03927, 0.004507), (-0.02423, 0.03626, -0.0136), (-0.02653, 0.03971, -0.001565), (-0.0258, 0.03861, -0.008193), (-0.01808, 0.04364, 0.004507), (-0.01669, 0.04029, -0.0136), (-0.01828, 0.04412, -0.001565), (-0.01777, 0.0429, -0.008193), (-0.009215, 0.04633, 0.004507), (-0.008507, 0.04277, -0.0136), (-0.009318, 0.04684, -0.001565), (-0.009059, 0.04554, -0.008193), (7.443e-09, 0.03945, -0.0189), (0.007696, 0.03869, -0.0189), (0.0151, 0.03645, -0.0189), (0.02192, 0.0328, -0.0189), (0.02789, 0.02789, -0.0189), (0.0328, 0.02192, -0.0189), (0.03645, 0.0151, -0.0189), (0.03869, 0.007696, -0.0189), (0.03945, 2.289e-09, -0.0189), (0.03869, -0.007696, -0.0189), (0.03645, -0.0151, -0.0189), (0.0328, -0.02192, -0.0189), (0.02789, -0.02789, -0.0189), (0.02192, -0.0328, -0.0189), (0.0151, -0.03645, -0.0189), (0.007696, -0.03869, -0.0189), (7.443e-09, -0.03945, -0.0189), (-0.007696, -0.03869, -0.0189), (-0.0151, -0.03645, -0.0189), (-0.02192, -0.0328, -0.0189), (-0.02789, -0.02789, -0.0189), (-0.0328, -0.02192, -0.0189), (-0.03645, -0.0151, -0.0189), (-0.03869, -0.007696, -0.0189), (-0.03945, 2.289e-09, -0.0189), (-0.03869, 0.007696, -0.0189), (-0.03645, 0.0151, -0.0189), (-0.0328, 0.02192, -0.0189), (-0.02789, 0.02789, -0.0189), (-0.02192, 0.0328, -0.0189), (-0.0151, 0.03645, -0.0189), (-0.007696, 0.03869, -0.0189), (7.349e-09, 0.03099, -0.02544), (0.006045, 0.03039, -0.02544), (0.01186, 0.02863, -0.02544), (0.01721, 0.02576, -0.02544), (0.02191, 0.02191, -0.02544), (0.02576, 0.01721, -0.02544), (0.02863, 0.01186, -0.02544), (0.03039, 0.006045, -0.02544), (0.03099, 2.289e-09, -0.02544), (0.03039, -0.006045, -0.02544), (0.02863, -0.01186, -0.02544), (0.02576, -0.01721, -0.02544), (0.02191, -0.02191, -0.02544), (0.01721, -0.02576, -0.02544), (0.01186, -0.02863, -0.02544), (0.006045, -0.03039, -0.02544), (7.349e-09, -0.03099, -0.02544), (-0.006045, -0.03039, -0.02544), (-0.01186, -0.02863, -0.02544), (-0.01721, -0.02576, -0.02544), (-0.02191, -0.02191, -0.02544), (-0.02576, -0.01721, -0.02544), (-0.02863, -0.01186, -0.02544), (-0.03039, -0.006045, -0.02544), (-0.03099, 2.295e-10, -0.02544), (-0.03039, 0.006045, -0.02544), (-0.02863, 0.01186, -0.02544), (-0.02576, 0.01721, -0.02544), (-0.02191, 0.02191, -0.02544), (-0.01721, 0.02576, -0.02544), (-0.01186, 0.02863, -0.02544), (-0.006045, 0.03039, -0.02544)], [], [(125, 0, 2), (131, 130, 6, 10), (132, 131, 10, 14), (133, 132, 14, 18), (134, 133, 18, 22), (135, 134, 22, 26), (136, 135, 26, 30), (137, 136, 30, 34), (138, 137, 34, 38), (139, 138, 38, 42), (140, 139, 42, 46), (141, 140, 46, 50), (142, 141, 50, 54), (143, 142, 54, 58), (144, 143, 58, 62), (145, 144, 62, 66), (146, 145, 66, 70), (147, 146, 70, 74), (148, 147, 74, 78), (149, 148, 78, 82), (150, 149, 82, 86), (151, 150, 86, 90), (152, 151, 90, 94), (153, 152, 94, 98), (154, 153, 98, 102), (155, 154, 102, 106), (156, 155, 106, 110), (157, 156, 110, 114), (158, 157, 114, 118), (159, 158, 118, 122), (160, 159, 122, 126), (129, 160, 126, 1), (2, 0, 5), (9, 0, 13), (13, 0, 17), (17, 0, 21), (21, 0, 25), (25, 0, 29), (29, 0, 33), (33, 0, 37), (37, 0, 41), (41, 0, 45), (45, 0, 49), (49, 0, 53), (53, 0, 57), (57, 0, 61), (61, 0, 65), (65, 0, 69), (69, 0, 73), (73, 0, 77), (77, 0, 81), (81, 0, 85), (85, 0, 89), (89, 0, 93), (93, 0, 97), (97, 0, 101), (101, 0, 105), (105, 0, 109), (109, 0, 113), (113, 0, 117), (117, 0, 121), (121, 0, 125), (5, 0, 9), (2, 5, 7, 4), (4, 7, 8, 3), (3, 8, 6, 1), (5, 9, 11, 7), (7, 11, 12, 8), (8, 12, 10, 6), (9, 13, 15, 11), (11, 15, 16, 12), (12, 16, 14, 10), (13, 17, 19, 15), (15, 19, 20, 16), (16, 20, 18, 14), (17, 21, 23, 19), (19, 23, 24, 20), (20, 24, 22, 18), (21, 25, 27, 23), (23, 27, 28, 24), (24, 28, 26, 22), (25, 29, 31, 27), (27, 31, 32, 28), (28, 32, 30, 26), (29, 33, 35, 31), (31, 35, 36, 32), (32, 36, 34, 30), (33, 37, 39, 35), (35, 39, 40, 36), (36, 40, 38, 34), (37, 41, 43, 39), (39, 43, 44, 40), (40, 44, 42, 38), (41, 45, 47, 43), (43, 47, 48, 44), (44, 48, 46, 42), (45, 49, 51, 47), (47, 51, 52, 48), (48, 52, 50, 46), (49, 53, 55, 51), (51, 55, 56, 52), (52, 56, 54, 50), (53, 57, 59, 55), (55, 59, 60, 56), (56, 60, 58, 54), (57, 61, 63, 59), (59, 63, 64, 60), (60, 64, 62, 58), (61, 65, 67, 63), (63, 67, 68, 64), (64, 68, 66, 62), (65, 69, 71, 67), (67, 71, 72, 68), (68, 72, 70, 66), (69, 73, 75, 71), (71, 75, 76, 72), (72, 76, 74, 70), (73, 77, 79, 75), (75, 79, 80, 76), (76, 80, 78, 74), (77, 81, 83, 79), (79, 83, 84, 80), (80, 84, 82, 78), (81, 85, 87, 83), (83, 87, 88, 84), (84, 88, 86, 82), (85, 89, 91, 87), (87, 91, 92, 88), (88, 92, 90, 86), (89, 93, 95, 91), (91, 95, 96, 92), (92, 96, 94, 90), (93, 97, 99, 95), (95, 99, 100, 96), (96, 100, 98, 94), (97, 101, 103, 99), (99, 103, 104, 100), (100, 104, 102, 98), (101, 105, 107, 103), (103, 107, 108, 104), (104, 108, 106, 102), (105, 109, 111, 107), (107, 111, 112, 108), (108, 112, 110, 106), (109, 113, 115, 111), (111, 115, 116, 112), (112, 116, 114, 110), (113, 117, 119, 115), (115, 119, 120, 116), (116, 120, 118, 114), (117, 121, 123, 119), (119, 123, 124, 120), (120, 124, 122, 118), (121, 125, 127, 123), (123, 127, 128, 124), (124, 128, 126, 122), (125, 2, 4, 127), (127, 4, 3, 128), (128, 3, 1, 126), (130, 129, 1, 6), (162, 161, 129, 130), (163, 162, 130, 131), (164, 163, 131, 132), (165, 164, 132, 133), (166, 165, 133, 134), (167, 166, 134, 135), (168, 167, 135, 136), (169, 168, 136, 137), (170, 169, 137, 138), (171, 170, 138, 139), (172, 171, 139, 140), (173, 172, 140, 141), (174, 173, 141, 142), (175, 174, 142, 143), (176, 175, 143, 144), (177, 176, 144, 145), (178, 177, 145, 146), (179, 178, 146, 147), (180, 179, 147, 148), (181, 180, 148, 149), (182, 181, 149, 150), (183, 182, 150, 151), (184, 183, 151, 152), (185, 184, 152, 153), (186, 185, 153, 154), (187, 186, 154, 155), (188, 187, 155, 156), (189, 188, 156, 157), (190, 189, 157, 158), (191, 190, 158, 159), (192, 191, 159, 160), (161, 192, 160, 129), (161, 162, 163, 164, 165, 166, 167, 168, 169, 170, 171, 172, 173, 174, 175, 176, 177, 178, 179, 180, 181, 182, 183, 184, 185, 186, 187, 188, 189, 190, 191, 192)])
me_cone.polygons.foreach_set('use_smooth', [True] * 193)
_uv = me_cone.uv_layers.new(name='UVMap')
_uv.uv.foreach_set('vector', [0.2058, 0.4724, 0.25, 0.25, 0.25, 0.4767, 0.8225, 0.4249, 0.7869, 0.4357, 0.7908, 0.4553, 0.8301, 0.4434, 0.8552, 0.4074, 0.8225, 0.4249, 0.8301, 0.4434, 0.8663, 0.424, 0.8839, 0.3839, 0.8552, 0.4074, 0.8663, 0.424, 0.898, 0.398, 0.9074, 0.3552, 0.8839, 0.3839, 0.898, 0.398, 0.924, 0.3663, 0.9249, 0.3225, 0.9074, 0.3552, 0.924, 0.3663, 0.9434, 0.3301, 0.9357, 0.2869, 0.9249, 0.3225, 0.9434, 0.3301, 0.9553, 0.2908, 0.9394, 0.25, 0.9357, 0.2869, 0.9553, 0.2908, 0.9593, 0.25, 0.9357, 0.2131, 0.9394, 0.25, 0.9593, 0.25, 0.9553, 0.2092, 0.9249, 0.1775, 0.9357, 0.2131, 0.9553, 0.2092, 0.9434, 0.1699, 0.9074, 0.1448, 0.9249, 0.1775, 0.9434, 0.1699, 0.924, 0.1337, 0.8839, 0.1161, 0.9074, 0.1448, 0.924, 0.1337, 0.898, 0.102, 0.8552, 0.09256, 0.8839, 0.1161, 0.898, 0.102, 0.8663, 0.07596, 0.8225, 0.07506, 0.8552, 0.09256, 0.8663, 0.07596, 0.8301, 0.05662, 0.7869, 0.06428, 0.8225, 0.07506, 0.8301, 0.05662, 0.7908, 0.04471, 0.75, 0.06065, 0.7869, 0.06428, 0.7908, 0.04471, 0.75, 0.04068, 0.7131, 0.06428, 0.75, 0.06065, 0.75, 0.04068, 0.7092, 0.04471, 0.6775, 0.07506, 0.7131, 0.06428, 0.7092, 0.04471, 0.6699, 0.05662, 0.6448, 0.09256, 0.6775, 0.07506, 0.6699, 0.05662, 0.6337, 0.07596, 0.6161, 0.1161, 0.6448, 0.09256, 0.6337, 0.07596, 0.602, 0.102, 0.5926, 0.1448, 0.6161, 0.1161, 0.602, 0.102, 0.576, 0.1337, 0.5751, 0.1775, 0.5926, 0.1448, 0.576, 0.1337, 0.5566, 0.1699, 0.5643, 0.2131, 0.5751, 0.1775, 0.5566, 0.1699, 0.5447, 0.2092, 0.5606, 0.25, 0.5643, 0.2131, 0.5447, 0.2092, 0.5407, 0.25, 0.5643, 0.2869, 0.5606, 0.25, 0.5407, 0.25, 0.5447, 0.2908, 0.5751, 0.3225, 0.5643, 0.2869, 0.5447, 0.2908, 0.5566, 0.3301, 0.5926, 0.3552, 0.5751, 0.3225, 0.5566, 0.3301, 0.576, 0.3663, 0.6161, 0.3839, 0.5926, 0.3552, 0.576, 0.3663, 0.602, 0.398, 0.6448, 0.4074, 0.6161, 0.3839, 0.602, 0.398, 0.6337, 0.424, 0.6775, 0.4249, 0.6448, 0.4074, 0.6337, 0.424, 0.6699, 0.4434, 0.7131, 0.4357, 0.6775, 0.4249, 0.6699, 0.4434, 0.7092, 0.4553, 0.75, 0.4394, 0.7131, 0.4357, 0.7092, 0.4553, 0.75, 0.4593, 0.25, 0.4767, 0.25, 0.25, 0.2942, 0.4724, 0.3368, 0.4595, 0.25, 0.25, 0.376, 0.4385, 0.376, 0.4385, 0.25, 0.25, 0.4103, 0.4103, 0.4103, 0.4103, 0.25, 0.25, 0.4385, 0.376, 0.4385, 0.376, 0.25, 0.25, 0.4595, 0.3368, 0.4595, 0.3368, 0.25, 0.25, 0.4724, 0.2942, 0.4724, 0.2942, 0.25, 0.25, 0.4767, 0.25, 0.4767, 0.25, 0.25, 0.25, 0.4724, 0.2058, 0.4724, 0.2058, 0.25, 0.25, 0.4595, 0.1632, 0.4595, 0.1632, 0.25, 0.25, 0.4385, 0.124, 0.4385, 0.124, 0.25, 0.25, 0.4103, 0.08969, 0.4103, 0.08969, 0.25, 0.25, 0.376, 0.06149, 0.376, 0.06149, 0.25, 0.25, 0.3368, 0.04054, 0.3368, 0.04054, 0.25, 0.25, 0.2942, 0.02764, 0.2942, 0.02764, 0.25, 0.25, 0.25, 0.02328, 0.25, 0.02328, 0.25, 0.25, 0.2058, 0.02764, 0.2058, 0.02764, 0.25, 0.25, 0.1632, 0.04054, 0.1632, 0.04054, 0.25, 0.25, 0.124, 0.06149, 0.124, 0.06149, 0.25, 0.25, 0.08969, 0.08969, 0.08969, 0.08969, 0.25, 0.25, 0.06149, 0.124, 0.06149, 0.124, 0.25, 0.25, 0.04054, 0.1632, 0.04054, 0.1632, 0.25, 0.25, 0.02764, 0.2058, 0.02764, 0.2058, 0.25, 0.25, 0.02328, 0.25, 0.02328, 0.25, 0.25, 0.25, 0.02764, 0.2942, 0.02764, 0.2942, 0.25, 0.25, 0.04054, 0.3368, 0.04054, 0.3368, 0.25, 0.25, 0.06149, 0.376, 0.06149, 0.376, 0.25, 0.25, 0.08969, 0.4103, 0.08969, 0.4103, 0.25, 0.25, 0.124, 0.4385, 0.124, 0.4385, 0.25, 0.25, 0.1632, 0.4595, 0.1632, 0.4595, 0.25, 0.25, 0.2058, 0.4724, 0.2942, 0.4724, 0.25, 0.25, 0.3368, 0.4595, 0.25, 0.4767, 0.2942, 0.4724, 0.2958, 0.4855, 0.251, 0.4899, 0.751, 0.4899, 0.7958, 0.4855, 0.7939, 0.4728, 0.7504, 0.4771, 0.7504, 0.4771, 0.7939, 0.4728, 0.7908, 0.4553, 0.75, 0.4593, 0.2942, 0.4724, 0.3368, 0.4595, 0.3408, 0.472, 0.2978, 0.4851, 0.7978, 0.4851, 0.8408, 0.472, 0.8365, 0.4599, 0.7947, 0.4726, 0.7947, 0.4726, 0.8365, 0.4599, 0.8301, 0.4434, 0.7908, 0.4553, 0.3368, 0.4595, 0.376, 0.4385, 0.3824, 0.45, 0.3428, 0.4712, 0.8428, 0.4712, 0.8824, 0.45, 0.8758, 0.439, 0.8373, 0.4596, 0.8373, 0.4596, 0.8758, 0.439, 0.8663, 0.424, 0.8301, 0.4434, 0.376, 0.4385, 0.4103, 0.4103, 0.4189, 0.4204, 0.3842, 0.4489, 0.8842, 0.4489, 0.9189, 0.4204, 0.9103, 0.4109, 0.8765, 0.4386, 0.8765, 0.4386, 0.9103, 0.4109, 0.898, 0.398, 0.8663, 0.424, 0.4103, 0.4103, 0.4385, 0.376, 0.4489, 0.3842, 0.4204, 0.4189, 0.9204, 0.4189, 0.9489, 0.3842, 0.9386, 0.3765, 0.9109, 0.4103, 0.9109, 0.4103, 0.9386, 0.3765, 0.924, 0.3663, 0.898, 0.398, 0.4385, 0.376, 0.4595, 0.3368, 0.4712, 0.3428, 0.45, 0.3824, 0.95, 0.3824, 0.9712, 0.3428, 0.9596, 0.3373, 0.939, 0.3758, 0.939, 0.3758, 0.9596, 0.3373, 0.9434, 0.3301, 0.924, 0.3663, 0.4595, 0.3368, 0.4724, 0.2942, 0.4851, 0.2978, 0.472, 0.3408, 0.972, 0.3408, 0.9851, 0.2978, 0.9726, 0.2947, 0.9599, 0.3365, 0.9599, 0.3365, 0.9726, 0.2947, 0.9553, 0.2908, 0.9434, 0.3301, 0.4724, 0.2942, 0.4767, 0.25, 0.4899, 0.251, 0.4855, 0.2958, 0.9855, 0.2958, 0.9899, 0.251, 0.9771, 0.2504, 0.9728, 0.2939, 0.9728, 0.2939, 0.9771, 0.2504, 0.9593, 0.25, 0.9553, 0.2908, 0.4767, 0.25, 0.4724, 0.2058, 0.4855, 0.2042, 0.4899, 0.249, 0.9899, 0.249, 0.9855, 0.2042, 0.9728, 0.2061, 0.9771, 0.2496, 0.9771, 0.2496, 0.9728, 0.2061, 0.9553, 0.2092, 0.9593, 0.25, 0.4724, 0.2058, 0.4595, 0.1632, 0.472, 0.1592, 0.4851, 0.2022, 0.9851, 0.2022, 0.972, 0.1592, 0.9599, 0.1635, 0.9726, 0.2053, 0.9726, 0.2053, 0.9599, 0.1635, 0.9434, 0.1699, 0.9553, 0.2092, 0.4595, 0.1632, 0.4385, 0.124, 0.45, 0.1176, 0.4712, 0.1572, 0.9712, 0.1572, 0.95, 0.1176, 0.939, 0.1242, 0.9596, 0.1627, 0.9596, 0.1627, 0.939, 0.1242, 0.924, 0.1337, 0.9434, 0.1699, 0.4385, 0.124, 0.4103, 0.08969, 0.4204, 0.08111, 0.4489, 0.1158, 0.9489, 0.1158, 0.9204, 0.08111, 0.9109, 0.08973, 0.9386, 0.1235, 0.9386, 0.1235, 0.9109, 0.08973, 0.898, 0.102, 0.924, 0.1337, 0.4103, 0.08969, 0.376, 0.06149, 0.3842, 0.05112, 0.4189, 0.07963, 0.9189, 0.07963, 0.8842, 0.05112, 0.8765, 0.06143, 0.9103, 0.08915, 0.9103, 0.08915, 0.8765, 0.06143, 0.8663, 0.07596, 0.898, 0.102, 0.376, 0.06149, 0.3368, 0.04054, 0.3428, 0.02877, 0.3824, 0.04995, 0.8824, 0.04995, 0.8428, 0.02877, 0.8373, 0.04038, 0.8758, 0.06097, 0.8758, 0.06097, 0.8373, 0.04038, 0.8301, 0.05662, 0.8663, 0.07596, 0.3368, 0.04054, 0.2942, 0.02764, 0.2978, 0.01492, 0.3408, 0.02796, 0.8408, 0.02796, 0.7978, 0.01492, 0.7947, 0.02738, 0.8365, 0.04006, 0.8365, 0.04006, 0.7947, 0.02738, 0.7908, 0.04471, 0.8301, 0.05662, 0.2942, 0.02764, 0.25, 0.02328, 0.251, 0.0101, 0.2958, 0.01451, 0.7958, 0.01451, 0.751, 0.0101, 0.7504, 0.02293, 0.7939, 0.02722, 0.7939, 0.02722, 0.7504, 0.02293, 0.75, 0.04068, 0.7908, 0.04471, 0.25, 0.02328, 0.2058, 0.02764, 0.2042, 0.01451, 0.249, 0.0101, 0.749, 0.0101, 0.7042, 0.01451, 0.7061, 0.02722, 0.7496, 0.02293, 0.7496, 0.02293, 0.7061, 0.02722, 0.7092, 0.04471, 0.75, 0.04068, 0.2058, 0.02764, 0.1632, 0.04054, 0.1592, 0.02796, 0.2022, 0.01492, 0.7022, 0.01492, 0.6592, 0.02796, 0.6635, 0.04006, 0.7053, 0.02738, 0.7053, 0.02738, 0.6635, 0.04006, 0.6699, 0.05662, 0.7092, 0.04471, 0.1632, 0.04054, 0.124, 0.06149, 0.1176, 0.04995, 0.1572, 0.02877, 0.6572, 0.02877, 0.6176, 0.04995, 0.6242, 0.06097, 0.6627, 0.04038, 0.6627, 0.04038, 0.6242, 0.06097, 0.6337, 0.07596, 0.6699, 0.05662, 0.124, 0.06149, 0.08969, 0.08969, 0.08111, 0.07963, 0.1158, 0.05112, 0.6158, 0.05112, 0.5811, 0.07963, 0.5897, 0.08915, 0.6235, 0.06143, 0.6235, 0.06143, 0.5897, 0.08915, 0.602, 0.102, 0.6337, 0.07596, 0.08969, 0.08969, 0.06149, 0.124, 0.05112, 0.1158, 0.07963, 0.08111, 0.5796, 0.08111, 0.5511, 0.1158, 0.5614, 0.1235, 0.5891, 0.08973, 0.5891, 0.08973, 0.5614, 0.1235, 0.576, 0.1337, 0.602, 0.102, 0.06149, 0.124, 0.04054, 0.1632, 0.02877, 0.1572, 0.04995, 0.1176, 0.55, 0.1176, 0.5288, 0.1572, 0.5404, 0.1627, 0.561, 0.1242, 0.561, 0.1242, 0.5404, 0.1627, 0.5566, 0.1699, 0.576, 0.1337, 0.04054, 0.1632, 0.02764, 0.2058, 0.01492, 0.2022, 0.02796, 0.1592, 0.528, 0.1592, 0.5149, 0.2022, 0.5274, 0.2053, 0.5401, 0.1635, 0.5401, 0.1635, 0.5274, 0.2053, 0.5447, 0.2092, 0.5566, 0.1699, 0.02764, 0.2058, 0.02328, 0.25, 0.0101, 0.249, 0.01451, 0.2042, 0.5145, 0.2042, 0.5101, 0.249, 0.5229, 0.2496, 0.5272, 0.2061, 0.5272, 0.2061, 0.5229, 0.2496, 0.5407, 0.25, 0.5447, 0.2092, 0.02328, 0.25, 0.02764, 0.2942, 0.01451, 0.2958, 0.0101, 0.251, 0.5101, 0.251, 0.5145, 0.2958, 0.5272, 0.2939, 0.5229, 0.2504, 0.5229, 0.2504, 0.5272, 0.2939, 0.5447, 0.2908, 0.5407, 0.25, 0.02764, 0.2942, 0.04054, 0.3368, 0.02796, 0.3408, 0.01492, 0.2978, 0.5149, 0.2978, 0.528, 0.3408, 0.5401, 0.3365, 0.5274, 0.2947, 0.5274, 0.2947, 0.5401, 0.3365, 0.5566, 0.3301, 0.5447, 0.2908, 0.04054, 0.3368, 0.06149, 0.376, 0.04995, 0.3824, 0.02877, 0.3428, 0.5288, 0.3428, 0.55, 0.3824, 0.561, 0.3758, 0.5404, 0.3373, 0.5404, 0.3373, 0.561, 0.3758, 0.576, 0.3663, 0.5566, 0.3301, 0.06149, 0.376, 0.08969, 0.4103, 0.07963, 0.4189, 0.05112, 0.3842, 0.5511, 0.3842, 0.5796, 0.4189, 0.5891, 0.4103, 0.5614, 0.3765, 0.5614, 0.3765, 0.5891, 0.4103, 0.602, 0.398, 0.576, 0.3663, 0.08969, 0.4103, 0.124, 0.4385, 0.1158, 0.4489, 0.08111, 0.4204, 0.5811, 0.4204, 0.6158, 0.4489, 0.6235, 0.4386, 0.5897, 0.4109, 0.5897, 0.4109, 0.6235, 0.4386, 0.6337, 0.424, 0.602, 0.398, 0.124, 0.4385, 0.1632, 0.4595, 0.1572, 0.4712, 0.1176, 0.45, 0.6176, 0.45, 0.6572, 0.4712, 0.6627, 0.4596, 0.6242, 0.439, 0.6242, 0.439, 0.6627, 0.4596, 0.6699, 0.4434, 0.6337, 0.424, 0.1632, 0.4595, 0.2058, 0.4724, 0.2022, 0.4851, 0.1592, 0.472, 0.6592, 0.472, 0.7022, 0.4851, 0.7053, 0.4726, 0.6635, 0.4599, 0.6635, 0.4599, 0.7053, 0.4726, 0.7092, 0.4553, 0.6699, 0.4434, 0.2058, 0.4724, 0.25, 0.4767, 0.249, 0.4899, 0.2042, 0.4855, 0.7042, 0.4855, 0.749, 0.4899, 0.7496, 0.4771, 0.7061, 0.4728, 0.7061, 0.4728, 0.7496, 0.4771, 0.75, 0.4593, 0.7092, 0.4553, 0.7869, 0.4357, 0.75, 0.4394, 0.75, 0.4593, 0.7908, 0.4553, 0.779, 0.3959, 0.75, 0.3987, 0.75, 0.4394, 0.7869, 0.4357, 0.8069, 0.3874, 0.779, 0.3959, 0.7869, 0.4357, 0.8225, 0.4249, 0.8326, 0.3737, 0.8069, 0.3874, 0.8225, 0.4249, 0.8552, 0.4074, 0.8552, 0.3552, 0.8326, 0.3737, 0.8552, 0.4074, 0.8839, 0.3839, 0.8737, 0.3326, 0.8552, 0.3552, 0.8839, 0.3839, 0.9074, 0.3552, 0.8874, 0.3069, 0.8737, 0.3326, 0.9074, 0.3552, 0.9249, 0.3225, 0.8959, 0.279, 0.8874, 0.3069, 0.9249, 0.3225, 0.9357, 0.2869, 0.8987, 0.25, 0.8959, 0.279, 0.9357, 0.2869, 0.9394, 0.25, 0.8959, 0.221, 0.8987, 0.25, 0.9394, 0.25, 0.9357, 0.2131, 0.8874, 0.1931, 0.8959, 0.221, 0.9357, 0.2131, 0.9249, 0.1775, 0.8737, 0.1674, 0.8874, 0.1931, 0.9249, 0.1775, 0.9074, 0.1448, 0.8552, 0.1448, 0.8737, 0.1674, 0.9074, 0.1448, 0.8839, 0.1161, 0.8326, 0.1263, 0.8552, 0.1448, 0.8839, 0.1161, 0.8552, 0.09256, 0.8069, 0.1126, 0.8326, 0.1263, 0.8552, 0.09256, 0.8225, 0.07506, 0.779, 0.1041, 0.8069, 0.1126, 0.8225, 0.07506, 0.7869, 0.06428, 0.75, 0.1013, 0.779, 0.1041, 0.7869, 0.06428, 0.75, 0.06065, 0.721, 0.1041, 0.75, 0.1013, 0.75, 0.06065, 0.7131, 0.06428, 0.6931, 0.1126, 0.721, 0.1041, 0.7131, 0.06428, 0.6775, 0.07506, 0.6674, 0.1263, 0.6931, 0.1126, 0.6775, 0.07506, 0.6448, 0.09256, 0.6448, 0.1448, 0.6674, 0.1263, 0.6448, 0.09256, 0.6161, 0.1161, 0.6263, 0.1674, 0.6448, 0.1448, 0.6161, 0.1161, 0.5926, 0.1448, 0.6126, 0.1931, 0.6263, 0.1674, 0.5926, 0.1448, 0.5751, 0.1775, 0.6041, 0.221, 0.6126, 0.1931, 0.5751, 0.1775, 0.5643, 0.2131, 0.6013, 0.25, 0.6041, 0.221, 0.5643, 0.2131, 0.5606, 0.25, 0.6041, 0.279, 0.6013, 0.25, 0.5606, 0.25, 0.5643, 0.2869, 0.6126, 0.3069, 0.6041, 0.279, 0.5643, 0.2869, 0.5751, 0.3225, 0.6263, 0.3326, 0.6126, 0.3069, 0.5751, 0.3225, 0.5926, 0.3552, 0.6448, 0.3552, 0.6263, 0.3326, 0.5926, 0.3552, 0.6161, 0.3839, 0.6674, 0.3737, 0.6448, 0.3552, 0.6161, 0.3839, 0.6448, 0.4074, 0.6931, 0.3874, 0.6674, 0.3737, 0.6448, 0.4074, 0.6775, 0.4249, 0.721, 0.3959, 0.6931, 0.3874, 0.6775, 0.4249, 0.7131, 0.4357, 0.75, 0.3987, 0.721, 0.3959, 0.7131, 0.4357, 0.75, 0.4394, 0.75, 0.3987, 0.779, 0.3959, 0.8069, 0.3874, 0.8326, 0.3737, 0.8552, 0.3552, 0.8737, 0.3326, 0.8874, 0.3069, 0.8959, 0.279, 0.8987, 0.25, 0.8959, 0.221, 0.8874, 0.1931, 0.8737, 0.1674, 0.8552, 0.1448, 0.8326, 0.1263, 0.8069, 0.1126, 0.779, 0.1041, 0.75, 0.1013, 0.721, 0.1041, 0.6931, 0.1126, 0.6674, 0.1263, 0.6448, 0.1448, 0.6263, 0.1674, 0.6126, 0.1931, 0.6041, 0.221, 0.6013, 0.25, 0.6041, 0.279, 0.6126, 0.3069, 0.6263, 0.3326, 0.6448, 0.3552, 0.6674, 0.3737, 0.6931, 0.3874, 0.721, 0.3959])
me_cone.update()
me_cube = bpy.data.meshes.new('Cube')
me_cube.from_pydata([(-0.02019, -0.007102, -0.0275), (-0.02019, 0.007102, -0.0275), (0.02019, -0.007102, -0.0275), (0.02019, 0.007102, -0.0275), (0.0, 0.007102, -0.0275), (0.0, -0.007102, -0.0275), (-0.02019, -0.007102, 0.0), (-0.02019, 0.007102, 0.0), (0.02019, 0.007102, 0.0), (0.02019, -0.007102, 0.0), (0.0, -0.007102, 0.0), (0.0, 0.007102, 0.0), (-0.02019, 0.0, -0.0275), (-0.02019, 0.0, 0.01827), (0.02019, 0.0, -0.0275), (0.02019, 0.0, 0.01827), (-1.601e-10, 2.328e-10, 0.02206), (0.0, 0.0, -0.0275), (0.02019, 0.0, 0.0), (-0.02019, 0.0, 0.0), (-0.02019, -0.007102, 0.01299), (-0.02019, -0.002303, 0.01785), (-0.02019, -0.005696, 0.01672), (-0.02019, 0.002303, 0.01785), (-0.02019, 0.007102, 0.01299), (-0.02019, 0.005696, 0.01672), (0.02019, -0.002303, 0.01785), (0.02019, -0.007102, 0.01299), (0.02019, -0.005696, 0.01672), (0.02019, 0.007102, 0.01299), (0.02019, 0.002303, 0.01785), (0.02019, 0.005696, 0.01672), (-1.601e-10, 0.007102, 0.01678), (-1.528e-10, 0.002303, 0.02163), (-1.601e-10, 0.005696, 0.02051), (-1.601e-10, -0.007102, 0.01678), (-1.528e-10, -0.002303, 0.02163), (-1.601e-10, -0.005696, 0.02051), (-0.02019, -0.003551, -0.0275), (0.0, -0.003551, -0.0275), (0.02019, -0.003551, 0.0), (0.02019, -0.003551, -0.0275), (-0.02019, -0.003551, 0.0), (0.02019, 0.003551, -0.0275), (-0.02019, 0.003551, 0.0), (-0.02019, 0.003551, -0.0275), (0.0, 0.003551, -0.0275), (0.02019, 0.003551, 0.0), (0.02019, 0.002642, 0.01299), (0.02019, 0.0, 0.01299), (0.02019, -0.002642, 0.01299)], [], [(15, 16, 36, 26), (48, 30, 15, 49), (30, 33, 16, 15), (16, 13, 21, 36), (39, 41, 2, 5), (33, 23, 13, 16), (9, 27, 35, 10), (38, 39, 5, 0), (50, 26, 28, 27), (19, 13, 23, 25, 24, 7, 44), (1, 7, 11, 4), (2, 9, 10, 5), (5, 10, 6, 0), (41, 40, 9, 2), (4, 11, 8, 3), (45, 44, 7, 1), (38, 42, 19, 12), (43, 47, 18, 14), (45, 46, 17, 12), (11, 32, 29, 8), (7, 24, 32, 11), (46, 43, 14, 17), (10, 35, 20, 6), (33, 30, 31, 34), (34, 31, 29, 32), (36, 21, 22, 37), (37, 22, 20, 35), (23, 33, 34, 25), (25, 34, 32, 24), (26, 36, 37, 28), (28, 37, 35, 27), (6, 20, 22, 21, 13, 19, 42), (0, 6, 42, 38), (14, 18, 40, 41), (12, 17, 39, 38), (17, 14, 41, 39), (4, 3, 43, 46), (1, 4, 46, 45), (3, 8, 47, 43), (12, 19, 44, 45), (49, 15, 26, 50), (29, 31, 30, 48), (18, 49, 50, 40), (47, 48, 49, 18), (8, 29, 48, 47), (40, 50, 27, 9)])
me_cube.polygons.foreach_set('use_smooth', [True] * 46)
_uv = me_cube.uv_layers.new(name='UVMap')
_uv.uv.foreach_set('vector', [0.604, 0.625, 0.75, 0.625, 0.75, 0.6655, 0.5972, 0.6655, 0.5708, 0.5785, 0.5972, 0.5845, 0.604, 0.625, 0.574, 0.625, 0.5972, 0.5845, 0.75, 0.5845, 0.75, 0.625, 0.604, 0.625, 0.75, 0.625, 0.875, 0.625, 0.875, 0.6655, 0.75, 0.6655, 0.25, 0.6875, 0.375, 0.6875, 0.375, 0.75, 0.25, 0.75, 0.75, 0.5845, 0.875, 0.5845, 0.875, 0.625, 0.75, 0.625, 0.5, 0.75, 0.559, 0.75, 0.601, 0.875, 0.5, 0.875, 0.125, 0.6875, 0.25, 0.6875, 0.25, 0.75, 0.125, 0.75, 0.5708, 0.6715, 0.5972, 0.6655, 0.5796, 0.7253, 0.559, 0.75, 0.5, 0.125, 0.583, 0.125, 0.583, 0.1655, 0.576, 0.2253, 0.559, 0.25, 0.5, 0.25, 0.5, 0.1875, 0.375, 0.25, 0.5, 0.25, 0.5, 0.375, 0.375, 0.375, 0.375, 0.75, 0.5, 0.75, 0.5, 0.875, 0.375, 0.875, 0.375, 0.875, 0.5, 0.875, 0.5, 1.0, 0.375, 1.0, 0.375, 0.6875, 0.5, 0.6875, 0.5, 0.75, 0.375, 0.75, 0.375, 0.375, 0.5, 0.375, 0.5, 0.5, 0.375, 0.5, 0.375, 0.1875, 0.5, 0.1875, 0.5, 0.25, 0.375, 0.25, 0.375, 0.0625, 0.5, 0.0625, 0.5, 0.125, 0.375, 0.125, 0.375, 0.5625, 0.5, 0.5625, 0.5, 0.625, 0.375, 0.625, 0.125, 0.5625, 0.25, 0.5625, 0.25, 0.625, 0.125, 0.625, 0.5, 0.375, 0.601, 0.375, 0.559, 0.5, 0.5, 0.5, 0.5, 0.25, 0.559, 0.25, 0.601, 0.375, 0.5, 0.375, 0.25, 0.5625, 0.375, 0.5625, 0.375, 0.625, 0.25, 0.625, 0.5, 0.875, 0.601, 0.875, 0.559, 1.0, 0.5, 1.0, 0.75, 0.5845, 0.5972, 0.5845, 0.583, 0.5, 0.7452, 0.5, 0.6238, 0.3786, 0.583, 0.5, 0.559, 0.5, 0.601, 0.375, 0.75, 0.6655, 0.875, 0.6655, 0.875, 0.75, 0.7536, 0.75, 0.6238, 0.8786, 0.583, 1.0, 0.559, 1.0, 0.601, 0.875, 0.875, 0.5845, 0.75, 0.5845, 0.7536, 0.5, 0.875, 0.5, 0.583, 0.25, 0.6238, 0.3714, 0.601, 0.375, 0.559, 0.25, 0.5972, 0.6655, 0.75, 0.6655, 0.7452, 0.75, 0.583, 0.75, 0.583, 0.75, 0.6238, 0.8714, 0.601, 0.875, 0.559, 0.75, 0.5, 0.0, 0.559, 0.0, 0.576, 0.02474, 0.583, 0.08447, 0.583, 0.125, 0.5, 0.125, 0.5, 0.0625, 0.375, 0.0, 0.5, 0.0, 0.5, 0.0625, 0.375, 0.0625, 0.375, 0.625, 0.5, 0.625, 0.5, 0.6875, 0.375, 0.6875, 0.125, 0.625, 0.25, 0.625, 0.25, 0.6875, 0.125, 0.6875, 0.25, 0.625, 0.375, 0.625, 0.375, 0.6875, 0.25, 0.6875, 0.25, 0.5, 0.375, 0.5, 0.375, 0.5625, 0.25, 0.5625, 0.125, 0.5, 0.25, 0.5, 0.25, 0.5625, 0.125, 0.5625, 0.375, 0.5, 0.5, 0.5, 0.5, 0.5625, 0.375, 0.5625, 0.375, 0.125, 0.5, 0.125, 0.5, 0.1875, 0.375, 0.1875, 0.574, 0.625, 0.604, 0.625, 0.5972, 0.6655, 0.5708, 0.6715, 0.559, 0.5, 0.5796, 0.5247, 0.5972, 0.5845, 0.5708, 0.5785, 0.5, 0.625, 0.574, 0.625, 0.5708, 0.6715, 0.5, 0.6875, 0.5, 0.5625, 0.5708, 0.5785, 0.574, 0.625, 0.5, 0.625, 0.5, 0.5, 0.559, 0.5, 0.5708, 0.5785, 0.5, 0.5625, 0.5, 0.6875, 0.5708, 0.6715, 0.559, 0.75, 0.5, 0.75])
me_cube.update()
arm_metarig = bpy.data.armatures.new('metarig')  # bones are not reproduced

# ---- objects
ob_metarig = bpy.data.objects.new('metarig', arm_metarig)
ob_cylinder = bpy.data.objects.new('Cylinder', me_cylinder_003)
ob_cylinder_001 = bpy.data.objects.new('Cylinder.001', me_cylinder_004)
ob_cylinder_002 = bpy.data.objects.new('Cylinder.002', me_cylinder_005)
ob_cylinder_003 = bpy.data.objects.new('Cylinder.003', me_cylinder_006)
ob_cone = bpy.data.objects.new('Cone', me_cone)
ob_cube = bpy.data.objects.new('Cube', me_cube)

# ---- transforms, parenting, visibility, modifiers, constraints
ob_metarig.location = (0.0, 0.0, 0.0)
ob_cylinder.location = (0.0, 0.0, 0.0)
_m = ob_cylinder.modifiers.new('Solidify', 'SOLIDIFY')
_m.thickness = 0.02
_m.offset = 1.0
_m = ob_cylinder.modifiers.new('Auto Smooth', 'NODES')
_m.node_group = ng_auto_smooth
_gi = [s.identifier for s in ng_auto_smooth.interface.items_tree if s.item_type == 'SOCKET' and s.in_out == 'INPUT']
_m[_gi[1]] = 3.142  # Angle
ob_cylinder_001.location = (0.2393, 0.0, 0.1759)
ob_cylinder_001.rotation_euler = (0.0, 1.118, 0.0)
_m = ob_cylinder_001.modifiers.new('Auto Smooth', 'NODES')
_m.node_group = ng_auto_smooth
_gi = [s.identifier for s in ng_auto_smooth.interface.items_tree if s.item_type == 'SOCKET' and s.in_out == 'INPUT']
_m[_gi[1]] = 3.142  # Angle
ob_cylinder_002.location = (0.2393, 0.0, 0.1759)
ob_cylinder_002.rotation_euler = (0.0, 1.118, 0.0)
_m = ob_cylinder_002.modifiers.new('Auto Smooth', 'NODES')
_m.node_group = ng_auto_smooth
_gi = [s.identifier for s in ng_auto_smooth.interface.items_tree if s.item_type == 'SOCKET' and s.in_out == 'INPUT']
_m[_gi[1]] = 3.142  # Angle
ob_cylinder_003.location = (0.0, 0.0, 0.003365)
ob_cylinder_003.scale = (0.8975, 0.8975, 0.8975)
_m = ob_cylinder_003.modifiers.new('Auto Smooth', 'NODES')
_m.node_group = ng_auto_smooth
_gi = [s.identifier for s in ng_auto_smooth.interface.items_tree if s.item_type == 'SOCKET' and s.in_out == 'INPUT']
_m[_gi[1]] = 3.142  # Angle
ob_cone.location = (-0.1213, 0.03336, 0.2412)
ob_cone.rotation_euler = (0.608, 3.135, 0.8781)
_m = ob_cone.modifiers.new('Auto Smooth', 'NODES')
_m.node_group = ng_auto_smooth
_gi = [s.identifier for s in ng_auto_smooth.interface.items_tree if s.item_type == 'SOCKET' and s.in_out == 'INPUT']
_m[_gi[1]] = 3.142  # Angle
ob_cube.location = (0.008622, 0.102, 0.1696)
ob_cube.rotation_euler = (-0.7143, -0.04345, -0.6685)
_m = ob_cube.modifiers.new('Subdivision', 'SUBSURF')
_m.levels = 3

# ---- collection membership
col_collection.objects.link(ob_metarig)
col_collection.objects.link(ob_cylinder)
col_collection.objects.link(ob_cylinder_001)
col_collection.objects.link(ob_cylinder_002)
col_collection.objects.link(ob_cylinder_003)
col_collection.objects.link(ob_cone)
col_collection.objects.link(ob_cube)

# ---- scene / render settings (as saved in the file)
scene.frame_start = 1; scene.frame_end = 250; scene.frame_set(1)
scene.render.engine = 'BLENDER_EEVEE_NEXT'
scene.cycles.sampling_pattern = 'TABULATED_SOBOL'
bpy.context.view_layer.update()

# ---- added for rendering (the .blend has no active camera and no usable light): camera, sun
cam_auto = bpy.data.cameras.new('AutoCamera')
cam_auto.lens = 50.0
cam_auto.sensor_width = 36.0
cam_auto.clip_end = 1000.0
ob_auto_camera = bpy.data.objects.new('AutoCamera', cam_auto)
scene.collection.objects.link(ob_auto_camera)
ob_auto_camera.location = (0.743261, -0.80422, 0.678176)
ob_auto_camera.rotation_euler = (1.09748, -7.21219e-08, 0.694738)
scene.camera = ob_auto_camera
light_auto_sun = bpy.data.lights.new('AutoSun', 'SUN')
light_auto_sun.energy = 3.0
light_auto_sun.angle = 0.0523599
ob_auto_sun = bpy.data.objects.new('AutoSun', light_auto_sun)
scene.collection.objects.link(ob_auto_sun)
ob_auto_sun.rotation_euler = (0.872665, 0.174533, 0.523599)
bpy.context.view_layer.update()
